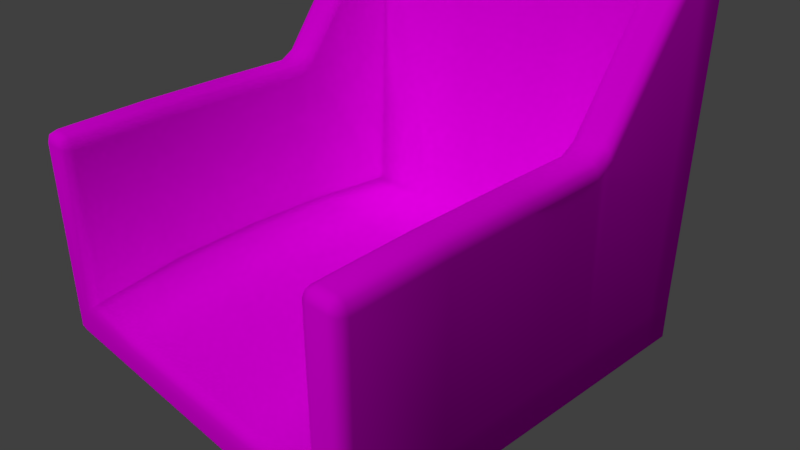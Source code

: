 # Source: officechairV3.blend  (saved by Blender 2.79.0; exported with 4.5.12 LTS)
import bpy
from mathutils import Matrix  # noqa: F401  (used for matrix-valued properties, if any)

bpy.ops.wm.read_factory_settings(use_empty=True)
scene = bpy.context.scene
scene.name = 'Scene'

# ---- collections
col_collection_1 = bpy.data.collections.new('Collection 1'); scene.collection.children.link(col_collection_1)

# ---- images (referenced by path relative to the original .blend; pixels are not part of the script)
import os
ASSET_DIR = os.environ.get("B2B_ASSET_DIR", "")  # directory of the original .blend (textures are referenced by path, not embedded)
HERE = os.path.dirname(os.path.abspath(__file__))  # packed textures are extracted next to this script under _unpacked/

def load_image(name, relpath, width, height, colorspace="sRGB"):
    """Load a texture the original file referenced (path relative to the .blend, or extracted next to this script)."""
    p = next((c for c in (os.path.join(HERE, relpath), os.path.join(ASSET_DIR, relpath)) if relpath and os.path.exists(c)), "")
    if p:
        img = bpy.data.images.load(p, check_existing=True)
        img.name = name
    else:  # same state as the original file: an image datablock whose file is absent (Cycles renders it pink)
        img = bpy.data.images.new(name, width, height)
        img.source = "FILE"
        img.filepath = "//" + (relpath or name)
    img.colorspace_settings.name = colorspace
    return img
img_officechairtexture_jpg = load_image('OfficeChairTexture.jpg', 'OfficeChairTexture.jpg', 1024, 1024, 'sRGB')

# ---- materials (node trees are filled in below, after node groups)
mat_material_001 = bpy.data.materials.new('Material.001')
mat_material_001.alpha_threshold = 0.0
mat_material_001.roughness = 0.5

# ---- material node trees
mat_material_001.use_nodes = True; mat_material_001.node_tree.nodes.clear()
_N = mat_material_001.node_tree.nodes; _L = mat_material_001.node_tree.links
n0 = _N.new('ShaderNodeOutputMaterial'); n0.name = 'Material Output'; n0.location = (300, 300)
n1 = _N.new('ShaderNodeBsdfDiffuse'); n1.name = 'Diffuse BSDF'; n1.location = (10, 300)
n2 = _N.new('ShaderNodeTexImage'); n2.name = 'Image Texture'; n2.location = (-155, 276)
n2.width = 140
n2.image = img_officechairtexture_jpg
_L.new(n1.outputs[0], n0.inputs[0])
_L.new(n2.outputs[0], n1.inputs[0])
n0.is_active_output = True

# ---- world
world_world = bpy.data.worlds.new('World'); scene.world = world_world
world_world.color = (0.05088, 0.05088, 0.05088)
world_world.use_sun_shadow = False
world_world.sun_shadow_jitter_overblur = 0.0
world_world.cycles.sampling_method = 'MANUAL'

# ---- cameras
cam_camera = bpy.data.cameras.new('Camera')
cam_camera.clip_end = 100.0
cam_camera.lens = 35.0
cam_camera.sensor_width = 32.0
cam_camera.sensor_height = 18.0
cam_camera.ortho_scale = 7.314
cam_camera.dof.focus_distance = 0.0

# ---- lights
light_sun_001 = bpy.data.lights.new('Sun.001', 'SUN')
light_sun_001.transmission_factor = 0.0
light_sun_001.angle = 0.1993
light_sun_001.energy = 1.0
light_sun_001.shadow_buffer_clip_start = 0.5
light_sun_001.shadow_soft_size = 0.1
light_sun_001.shadow_cascade_max_distance = 1000.0
light_sun = bpy.data.lights.new('Sun', 'SUN')
light_sun.transmission_factor = 0.0
light_sun.angle = 0.1993
light_sun.energy = 1.0
light_sun.shadow_buffer_clip_start = 0.5
light_sun.shadow_soft_size = 0.1
light_sun.shadow_cascade_max_distance = 1000.0

# ---- meshes
me_cube_001 = bpy.data.meshes.new('Cube.001')
me_cube_001.from_pydata([(0.8062, 1.0, -1.0), (0.8062, 0.8113, -1.0), (0.8062, 1.0, -0.7854), (1.0, 0.8113, -0.7854), (0.8062, 0.8113, -0.6679), (1.0, 0.3226, -0.7854), (0.8062, 0.3226, -0.6511), (0.8559, -1.0, -0.02111), (0.8627, -0.9504, 0.0315), (0.8062, -0.9503, -0.02824), (0.8593, -0.9855, 0.01696), (0.8287, -0.979, 0.006679), (0.8242, -0.9504, 0.01192), (0.8194, -0.9854, -0.02529), (0.8062, -0.9503, -1.0), (0.8062, -1.0, -0.9503), (0.8062, -0.9855, -0.9855), (0.8062, 1.049, 0.8409), (0.8062, 0.9991, 0.8906), (0.8062, 1.034, 0.8761), (1.0, -0.9503, -0.9503), (0.9503, -1.0, -0.9503), (0.9503, -0.9503, -1.0), (0.9855, -0.9855, -0.9503), (0.979, -0.979, -0.979), (0.9503, -0.9855, -0.9855), (0.9855, -0.9503, -0.9855), (1.0, -0.9503, -0.02824), (0.9503, -0.9504, 0.0315), (0.9503, -1.0, -0.02111), (0.9855, -0.9504, 0.01192), (0.979, -0.979, 0.006679), (0.9503, -0.9855, 0.01696), (0.9855, -0.9854, -0.02529), (1.0, 0.9503, -0.9503), (0.9503, 1.0, -1.0), (0.9855, 0.9855, -0.9855), (0.9503, 1.034, 0.8194), (0.9503, 0.9842, 0.8691), (1.0, 0.9842, 0.8093), (0.9503, 1.019, 0.8566), (0.979, 1.013, 0.8459), (0.9855, 0.9842, 0.8495), (0.9855, 1.019, 0.8144), (1.0, 0.8113, -0.9503), (0.9503, 0.8113, -1.0), (0.9855, 0.8113, -0.9855), (0.9503, 0.8452, 0.8691), (1.0, 0.8452, 0.8093), (0.9855, 0.8452, 0.8516), (0.8062, 0.8601, 0.8309), (0.8559, 0.8906, 0.8906), (0.8208, 0.869, 0.8731), (0.8062, -0.9503, -0.7804), (0.8559, -1.0, -0.8351), (0.8208, -0.9855, -0.7985), (0.9503, 1.0, -0.7854), (1.0, 0.9503, -0.7854), (0.9855, 0.9855, -0.7854), (1.0, -0.9503, -0.7854), (0.9503, -1.0, -0.7854), (0.9855, -0.9855, -0.7854), (1.0, 0.3226, -0.9503), (0.9503, 0.3226, -1.0), (0.9855, 0.3226, -0.9855), (0.9503, -0.09854, 0.0882), (0.9855, -0.09852, 0.07001), (1.0, -0.09851, 0.02845), (0.8062, -0.09851, 0.02845), (0.8232, -0.09852, 0.07001), (0.8627, -0.09854, 0.0882), (0.9503, -0.09851, -1.0), (0.9855, -0.09851, -0.9855), (1.0, -0.09851, -0.9503), (0.8062, -0.09851, -0.6638), (1.0, -0.09851, -0.7854), (0.9503, -0.5245, 0.066), (0.8062, -0.5244, 0.006259), (0.9855, -0.5244, -0.9855), (1.0, -0.5244, -0.9503), (0.8062, -0.5244, -0.7015), (1.0, -0.5244, -0.7854), (0.9855, -0.5244, 0.04712), (1.0, -0.5244, 0.006259), (0.8237, -0.5244, 0.04712), (0.8627, -0.5245, 0.066), (0.9503, -0.5244, -1.0), (1.0, 0.3474, 0.09269), (1.0, 0.2729, 0.04434), (0.9503, 0.3474, 0.1524), (0.9503, 0.2729, 0.1041), (0.9855, 0.2729, 0.0865), (0.9855, 0.3474, 0.1349), (0.8627, 0.2729, 0.1041), (0.8624, 0.3486, 0.1518), (0.8062, 0.2729, 0.04434), (0.8062, 0.3478, 0.09329), (0.8228, 0.2729, 0.0865), (0.8227, 0.3479, 0.1349), (0.8062, 0.3103, 0.06881), (1.0, 0.3102, 0.06851), (0.4031, 1.0, -1.0), (0.4031, 0.8113, -1.0), (0.4031, 1.0, -0.7854), (0.4031, 0.8113, -0.6679), (0.4031, 0.3226, -0.6511), (0.4031, -0.9503, -1.0), (0.4031, -0.9855, -0.9855), (0.4031, -1.0, -0.9503), (0.4031, 1.082, 0.9701), (0.4031, 1.118, 0.9555), (0.4031, 1.132, 0.9204), (0.4031, 0.9434, 0.9103), (0.4104, 0.9524, 0.9526), (0.428, 0.974, 0.9701), (0.4031, -0.9503, -0.7804), (0.4104, -0.9855, -0.7985), (0.428, -1.0, -0.8351), (0.4031, -0.09851, -0.6638), (0.4031, -0.5244, -0.7015), (0.8062, -0.2457, -1.0), (0.8062, 0.1067, -1.0), (0.2016, -0.2457, -1.0), (0.2016, 0.1067, -1.0), (0.04546, -0.02577, -1.334), (0.04546, -0.02577, -1.0), (0.06428, -0.07122, -1.334), (0.06428, -0.07122, -1.0), (0.04546, -0.1167, -1.334), (0.04546, -0.1167, -1.0), (0.2016, -0.0695, -1.0), (0.05681, -0.1261, -1.0), (0.07427, -0.0711, -1.0), (0.05681, -0.01614, -1.0), (0.07691, 0.00569, -2.003), (0.07691, 0.00569, -1.334), (0.1088, -0.07122, -2.003), (0.1088, -0.07122, -1.334), (0.07691, -0.1481, -2.003), (0.07691, -0.1481, -1.334), (0.07691, 0.00569, -1.898), (0.1088, -0.07122, -1.898), (0.07691, -0.1481, -1.898), (-0.8062, 1.0, -1.0), (0.0, 1.0, -1.0), (-0.8062, 0.8113, -1.0), (0.0, 0.8113, -1.0), (-0.8062, 1.0, -0.7854), (0.0, 1.0, -0.7854), (-1.0, 0.8113, -0.7854), (-0.8062, 0.8113, -0.6679), (0.0, 0.8113, -0.6679), (-1.0, 0.3226, -0.7854), (-0.8062, 0.3226, -0.6511), (0.0, 0.3226, -0.6511), (-0.8559, -1.0, -0.02111), (-0.8627, -0.9504, 0.0315), (-0.8062, -0.9503, -0.02824), (-0.8593, -0.9855, 0.01696), (-0.8287, -0.979, 0.006679), (-0.8242, -0.9504, 0.01192), (-0.8194, -0.9854, -0.02529), (-0.8062, -0.9503, -1.0), (-0.8062, -1.0, -0.9503), (-0.8062, -0.9855, -0.9855), (-0.8062, 1.049, 0.8409), (-0.8062, 0.9991, 0.8906), (-0.8062, 1.034, 0.8761), (-1.0, -0.9503, -0.9503), (-0.9503, -1.0, -0.9503), (-0.9503, -0.9503, -1.0), (-0.9855, -0.9855, -0.9503), (-0.979, -0.979, -0.979), (-0.9503, -0.9855, -0.9855), (-0.9855, -0.9503, -0.9855), (-1.0, -0.9503, -0.02824), (-0.9503, -0.9504, 0.0315), (-0.9503, -1.0, -0.02111), (-0.9855, -0.9504, 0.01192), (-0.979, -0.979, 0.006679), (-0.9503, -0.9855, 0.01696), (-0.9855, -0.9854, -0.02529), (-1.0, 0.9503, -0.9503), (-0.9503, 1.0, -1.0), (-0.9855, 0.9855, -0.9855), (-0.9503, 1.034, 0.8194), (-0.9503, 0.9842, 0.8691), (-1.0, 0.9842, 0.8093), (-0.9503, 1.019, 0.8566), (-0.979, 1.013, 0.8459), (-0.9855, 0.9842, 0.8495), (-0.9855, 1.019, 0.8144), (0.0, 1.118, 1.0), (0.0, 1.168, 0.9503), (0.0, 1.153, 0.9855), (0.0, -0.9503, -1.0), (0.0, -1.0, -0.9503), (0.0, -0.9855, -0.9855), (-1.0, 0.8113, -0.9503), (-0.9503, 0.8113, -1.0), (-0.9855, 0.8113, -0.9855), (-0.9503, 0.8452, 0.8691), (-1.0, 0.8452, 0.8093), (-0.9855, 0.8452, 0.8516), (-0.8062, 0.8601, 0.8309), (-0.8559, 0.8906, 0.8906), (-0.8208, 0.869, 0.8731), (0.0, 0.9792, 0.9403), (0.0, 1.01, 1.0), (0.0, 0.9882, 0.9825), (-0.8062, -0.9503, -0.7804), (-0.8559, -1.0, -0.8351), (-0.8208, -0.9855, -0.7985), (-0.9503, 1.0, -0.7854), (-1.0, 0.9503, -0.7854), (-0.9855, 0.9855, -0.7854), (-1.0, -0.9503, -0.7854), (-0.9503, -1.0, -0.7854), (-0.9855, -0.9855, -0.7854), (0.0, -1.0, -0.8351), (0.0, -0.9503, -0.7804), (0.0, -0.9855, -0.7985), (-1.0, 0.3226, -0.9503), (-0.9503, 0.3226, -1.0), (-0.9855, 0.3226, -0.9855), (-0.9503, -0.09854, 0.0882), (-0.9855, -0.09852, 0.07001), (-1.0, -0.09851, 0.02845), (-0.8062, -0.09851, 0.02845), (-0.8232, -0.09852, 0.07001), (-0.8627, -0.09854, 0.0882), (-0.9503, -0.09851, -1.0), (-0.9855, -0.09851, -0.9855), (-1.0, -0.09851, -0.9503), (-0.8062, -0.09851, -0.6638), (-1.0, -0.09851, -0.7854), (0.0, -0.09851, -0.6638), (-0.9503, -0.5245, 0.066), (-0.8062, -0.5244, 0.006259), (-0.9855, -0.5244, -0.9855), (-1.0, -0.5244, -0.9503), (-0.8062, -0.5244, -0.7015), (-1.0, -0.5244, -0.7854), (0.0, -0.5244, -0.7015), (-0.9855, -0.5244, 0.04712), (-1.0, -0.5244, 0.006259), (-0.8237, -0.5244, 0.04712), (-0.8627, -0.5245, 0.066), (-0.9503, -0.5244, -1.0), (-1.0, 0.3474, 0.09269), (-1.0, 0.2729, 0.04434), (-0.9503, 0.3474, 0.1524), (-0.9503, 0.2729, 0.1041), (-0.9855, 0.2729, 0.0865), (-0.9855, 0.3474, 0.1349), (-0.8627, 0.2729, 0.1041), (-0.8624, 0.3486, 0.1518), (-0.8062, 0.2729, 0.04434), (-0.8062, 0.3478, 0.09329), (-0.8228, 0.2729, 0.0865), (-0.8227, 0.3479, 0.1349), (-0.8062, 0.3103, 0.06881), (-1.0, 0.3102, 0.06851), (-0.4031, 1.0, -1.0), (-0.4031, 0.8113, -1.0), (-0.4031, 1.0, -0.7854), (-0.4031, 0.8113, -0.6679), (-0.4031, 0.3226, -0.6511), (-0.4031, -0.9503, -1.0), (-0.4031, -0.9855, -0.9855), (-0.4031, -1.0, -0.9503), (-0.4031, 1.082, 0.9701), (-0.4031, 1.118, 0.9555), (-0.4031, 1.132, 0.9204), (-0.4031, 0.9434, 0.9103), (-0.4104, 0.9524, 0.9526), (-0.428, 0.974, 0.9701), (-0.4031, -0.9503, -0.7804), (-0.4104, -0.9855, -0.7985), (-0.428, -1.0, -0.8351), (-0.4031, -0.09851, -0.6638), (-0.4031, -0.5244, -0.7015), (-0.8062, -0.2457, -1.0), (-0.8062, 0.1067, -1.0), (-0.2016, -0.2457, -1.0), (0.0, -0.2457, -1.0), (0.0, 0.1067, -1.0), (-0.2016, 0.1067, -1.0), (0.0, -0.006938, -1.334), (0.0, -0.006938, -1.0), (-0.04546, -0.02577, -1.334), (-0.04546, -0.02577, -1.0), (-0.06428, -0.07122, -1.334), (-0.06428, -0.07122, -1.0), (-0.04546, -0.1167, -1.334), (-0.04546, -0.1167, -1.0), (0.0, -0.1355, -1.334), (0.0, -0.1355, -1.0), (-0.2016, -0.0695, -1.0), (-0.05681, -0.1261, -1.0), (0.0, -0.1435, -1.0), (-0.07427, -0.0711, -1.0), (-0.05681, -0.01614, -1.0), (0.0, 0.001324, -1.0), (0.0, 0.03755, -2.003), (0.0, 0.03755, -1.334), (-0.07691, 0.00569, -2.003), (-0.07691, 0.00569, -1.334), (-0.1088, -0.07122, -2.003), (-0.1088, -0.07122, -1.334), (-0.07691, -0.1481, -2.003), (-0.07691, -0.1481, -1.334), (0.0, -0.18, -2.003), (0.0, -0.18, -1.334), (0.0, 0.03755, -1.898), (-0.07691, 0.00569, -1.898), (-0.1088, -0.07122, -1.898), (-0.07691, -0.1481, -1.898), (0.0, -0.18, -1.898), (0.515, -1.206, -2.261), (0.515, -1.206, -2.156), (0.4381, -1.238, -2.261), (0.4381, -1.238, -2.156), (-1.166, -0.5093, -2.261), (-1.135, -0.5862, -2.261), (-1.166, -0.5093, -2.156), (-1.135, -0.5862, -2.156), (-0.4381, 1.095, -2.261), (-0.515, 1.063, -2.261), (-0.4381, 1.095, -2.156), (-0.515, 1.063, -2.156), (1.135, 0.4438, -2.261), (1.166, 0.3669, -2.261), (1.135, 0.4438, -2.156), (1.166, 0.3669, -2.156), (0.4731, -1.105, -2.131), (0.4731, -1.105, -2.236), (0.3962, -1.136, -2.236), (0.3962, -1.136, -2.131), (-1.065, -0.4674, -2.236), (-1.065, -0.4674, -2.131), (-1.033, -0.5443, -2.131), (-1.033, -0.5443, -2.236), (-0.3962, 0.994, -2.236), (-0.3962, 0.994, -2.131), (-0.4731, 0.9621, -2.131), (-0.4731, 0.9621, -2.236), (1.033, 0.4019, -2.131), (1.033, 0.4019, -2.236), (1.065, 0.3249, -2.236), (1.065, 0.3249, -2.131), (0.4945, -1.194, -2.357), (0.4441, -1.215, -2.357), (0.4167, -1.148, -2.357), (-1.143, -0.5154, -2.357), (-1.123, -0.5657, -2.357), (-1.077, -0.4879, -2.357), (-0.4441, 1.072, -2.357), (-0.4945, 1.051, -2.357), (-0.4167, 1.006, -2.357), (1.123, 0.4232, -2.357), (1.143, 0.3729, -2.357), (1.077, 0.3455, -2.357), (0.467, -1.128, -2.357), (-1.056, -0.5383, -2.357), (-0.467, 0.9851, -2.357), (1.056, 0.3958, -2.357), (-0.5759, 1.052, -2.438), (-0.5245, 0.9274, -2.438), (-1.201, -0.4579, -2.438), (-1.077, -0.4065, -2.438), (-1.201, -0.4579, -2.523), (-1.077, -0.4065, -2.523), (-1.178, -0.5133, -2.583), (-1.054, -0.4619, -2.583), (-1.146, -0.5917, -2.583), (-1.022, -0.5403, -2.583), (-1.123, -0.6471, -2.523), (-0.9986, -0.5957, -2.523), (-1.123, -0.6471, -2.438), (-0.9986, -0.5957, -2.438), (-1.146, -0.5917, -2.378), (-1.022, -0.5403, -2.378), (-1.178, -0.5133, -2.378), (-1.054, -0.4619, -2.378), (-0.5245, 0.9274, -2.523), (-0.5759, 1.052, -2.523), (-0.469, 0.9503, -2.583), (-0.5205, 1.075, -2.583), (-0.3907, 0.9828, -2.583), (-0.4421, 1.107, -2.583), (-0.3352, 1.006, -2.523), (-0.3867, 1.13, -2.523), (-0.3352, 1.006, -2.438), (-0.3867, 1.13, -2.438), (-0.3907, 0.9828, -2.378), (-0.4421, 1.107, -2.378), (-0.469, 0.9503, -2.378), (-0.5205, 1.075, -2.378), (0.3352, -1.148, -2.438), (0.3867, -1.272, -2.438), (0.3867, -1.272, -2.523), (0.3352, -1.148, -2.523), (0.4421, -1.249, -2.583), (0.3907, -1.125, -2.583), (0.5205, -1.217, -2.583), (0.469, -1.093, -2.583), (0.5759, -1.194, -2.523), (0.5245, -1.07, -2.523), (0.5759, -1.194, -2.438), (0.5245, -1.07, -2.438), (0.5205, -1.217, -2.378), (0.469, -1.093, -2.378), (0.4421, -1.249, -2.378), (0.3907, -1.125, -2.378), (1.123, 0.5047, -2.523), (0.9986, 0.4532, -2.523), (1.022, 0.3978, -2.583), (1.146, 0.4493, -2.583), (1.054, 0.3194, -2.583), (1.178, 0.3709, -2.583), (1.077, 0.264, -2.523), (1.201, 0.3155, -2.523), (1.077, 0.264, -2.438), (1.201, 0.3155, -2.438), (1.054, 0.3194, -2.378), (1.178, 0.3709, -2.378), (1.022, 0.3978, -2.378), (1.146, 0.4493, -2.378), (0.9986, 0.4532, -2.438), (1.123, 0.5047, -2.438)], [], [(2, 17, 37, 56), (109, 192, 208, 114), (0, 2, 56, 35), (21, 60, 54, 15), (108, 117, 219, 196), (119, 243, 220, 115), (79, 81, 59, 20), (76, 85, 8, 28), (103, 111, 17, 2), (57, 39, 48, 3), (101, 0, 1, 102), (44, 3, 5, 62), (0, 35, 45, 1), (38, 18, 51, 47), (102, 1, 121, 123, 286, 146), (81, 83, 27, 59), (34, 57, 3, 44), (101, 103, 2, 0), (104, 151, 154, 105), (90, 93, 70, 65), (1, 45, 63, 71, 86, 22, 14, 120, 121), (90, 65, 66, 91), (112, 207, 151, 104), (7, 10, 11, 13), (8, 12, 11, 10), (9, 13, 11, 12), (20, 23, 24, 26), (21, 25, 24, 23), (22, 26, 24, 25), (27, 30, 31, 33), (28, 32, 31, 30), (29, 33, 31, 32), (37, 40, 41, 43), (38, 42, 41, 40), (39, 43, 41, 42), (106, 14, 16, 107), (107, 16, 15, 108), (18, 38, 40, 19), (19, 40, 37, 17), (57, 34, 36, 58), (58, 36, 35, 56), (45, 35, 36, 46), (46, 36, 34, 44), (76, 28, 30, 82), (82, 30, 27, 83), (60, 21, 23, 61), (61, 23, 20, 59), (14, 22, 25, 16), (16, 25, 21, 15), (28, 8, 10, 32), (32, 10, 7, 29), (109, 18, 19, 110), (110, 19, 17, 111), (77, 9, 12, 84), (84, 12, 8, 85), (63, 45, 46, 64), (64, 46, 44, 62), (38, 47, 49, 42), (42, 49, 48, 39), (112, 50, 52, 113), (113, 52, 51, 114), (9, 53, 55, 13), (13, 55, 54, 7), (39, 57, 58, 43), (43, 58, 56, 37), (29, 60, 61, 33), (33, 61, 59, 27), (115, 220, 221, 116), (116, 221, 219, 117), (47, 51, 94, 89), (95, 68, 69, 97), (71, 63, 64, 72), (72, 64, 62, 73), (60, 29, 7, 54), (78, 72, 73, 79), (86, 71, 72, 78), (52, 98, 94, 51), (50, 96, 98, 52), (75, 5, 88, 67), (47, 89, 92, 49), (49, 92, 87, 48), (97, 69, 70, 93), (62, 5, 75, 73), (105, 154, 236, 118), (77, 68, 74, 80), (9, 77, 80, 53), (22, 86, 78, 26), (26, 78, 79, 20), (69, 84, 85, 70), (68, 77, 84, 69), (66, 82, 83, 67), (65, 76, 82, 66), (75, 67, 83, 81), (65, 70, 85, 76), (73, 75, 81, 79), (118, 236, 243, 119), (92, 89, 90, 91), (87, 92, 91, 88, 100), (98, 96, 99, 95, 97), (94, 98, 97, 93), (89, 94, 93, 90), (91, 66, 67, 88), (99, 6, 95), (100, 88, 5), (74, 68, 95, 6), (4, 6, 99, 96), (50, 4, 96), (5, 3, 87, 100), (48, 87, 3), (74, 118, 119, 80), (6, 105, 118, 74), (55, 116, 117, 54), (53, 115, 116, 55), (209, 113, 114, 208), (207, 112, 113, 209), (194, 110, 111, 193), (192, 109, 110, 194), (197, 107, 108, 196), (195, 106, 107, 197), (50, 112, 104, 4), (4, 104, 105, 6), (144, 148, 103, 101), (144, 101, 102, 146), (148, 193, 111, 103), (80, 119, 115, 53), (15, 54, 117, 108), (18, 109, 114, 51), (121, 120, 122, 130, 123), (288, 289, 125, 124), (124, 125, 127, 126), (126, 127, 129, 128), (128, 129, 297, 296), (285, 122, 120, 14, 106, 195), (131, 300, 297, 129), (132, 131, 129, 127), (132, 133, 123, 130), (303, 133, 125, 289), (286, 123, 133, 303), (127, 125, 133, 132), (130, 122, 131, 132), (122, 285, 300, 131), (314, 305, 135, 140), (140, 135, 137, 141), (141, 137, 139, 142), (142, 139, 313, 318), (128, 296, 313, 139), (126, 128, 139, 137), (124, 126, 137, 135), (288, 124, 135, 305), (336, 335, 320, 319), (136, 141, 142, 138), (348, 347, 333, 331), (304, 314, 140, 134), (147, 213, 185, 165), (271, 276, 208, 192), (143, 183, 213, 147), (169, 163, 211, 217), (270, 196, 219, 279), (281, 277, 220, 243), (240, 168, 216, 242), (237, 176, 156, 247), (265, 147, 165, 273), (214, 149, 202, 187), (263, 264, 145, 143), (198, 222, 152, 149), (143, 145, 199, 183), (186, 201, 205, 166), (264, 146, 286, 287, 283, 145), (242, 216, 175, 245), (182, 198, 149, 214), (263, 143, 147, 265), (266, 267, 154, 151), (252, 225, 230, 255), (145, 283, 282, 162, 170, 248, 231, 223, 199), (252, 253, 226, 225), (274, 266, 151, 207), (155, 161, 159, 158), (156, 158, 159, 160), (157, 160, 159, 161), (168, 174, 172, 171), (169, 171, 172, 173), (170, 173, 172, 174), (175, 181, 179, 178), (176, 178, 179, 180), (177, 180, 179, 181), (185, 191, 189, 188), (186, 188, 189, 190), (187, 190, 189, 191), (268, 269, 164, 162), (269, 270, 163, 164), (166, 167, 188, 186), (167, 165, 185, 188), (214, 215, 184, 182), (215, 213, 183, 184), (199, 200, 184, 183), (200, 198, 182, 184), (237, 244, 178, 176), (244, 245, 175, 178), (217, 218, 171, 169), (218, 216, 168, 171), (162, 164, 173, 170), (164, 163, 169, 173), (176, 180, 158, 156), (180, 177, 155, 158), (271, 272, 167, 166), (272, 273, 165, 167), (238, 246, 160, 157), (246, 247, 156, 160), (223, 224, 200, 199), (224, 222, 198, 200), (186, 190, 203, 201), (190, 187, 202, 203), (274, 275, 206, 204), (275, 276, 205, 206), (157, 161, 212, 210), (161, 155, 211, 212), (187, 191, 215, 214), (191, 185, 213, 215), (177, 181, 218, 217), (181, 175, 216, 218), (277, 278, 221, 220), (278, 279, 219, 221), (201, 251, 256, 205), (257, 259, 229, 228), (231, 232, 224, 223), (232, 233, 222, 224), (217, 211, 155, 177), (239, 240, 233, 232), (248, 239, 232, 231), (206, 205, 256, 260), (204, 206, 260, 258), (235, 227, 250, 152), (201, 203, 254, 251), (203, 202, 249, 254), (259, 255, 230, 229), (222, 233, 235, 152), (267, 280, 236, 154), (238, 241, 234, 228), (157, 210, 241, 238), (170, 174, 239, 248), (174, 168, 240, 239), (229, 230, 247, 246), (228, 229, 246, 238), (226, 227, 245, 244), (225, 226, 244, 237), (235, 242, 245, 227), (225, 237, 247, 230), (233, 240, 242, 235), (280, 281, 243, 236), (254, 253, 252, 251), (249, 262, 250, 253, 254), (260, 259, 257, 261, 258), (256, 255, 259, 260), (251, 252, 255, 256), (253, 250, 227, 226), (261, 257, 153), (262, 152, 250), (234, 153, 257, 228), (150, 258, 261, 153), (204, 258, 150), (152, 262, 249, 149), (202, 149, 249), (234, 241, 281, 280), (153, 234, 280, 267), (212, 211, 279, 278), (210, 212, 278, 277), (209, 208, 276, 275), (207, 209, 275, 274), (194, 193, 273, 272), (192, 194, 272, 271), (197, 196, 270, 269), (195, 197, 269, 268), (204, 150, 266, 274), (150, 153, 267, 266), (144, 263, 265, 148), (144, 146, 264, 263), (148, 265, 273, 193), (241, 210, 277, 281), (163, 270, 279, 211), (166, 205, 276, 271), (283, 287, 298, 284, 282), (288, 290, 291, 289), (290, 292, 293, 291), (292, 294, 295, 293), (294, 296, 297, 295), (285, 195, 268, 162, 282, 284), (299, 295, 297, 300), (301, 293, 295, 299), (301, 298, 287, 302), (303, 289, 291, 302), (286, 303, 302, 287), (293, 301, 302, 291), (298, 301, 299, 284), (284, 299, 300, 285), (314, 315, 307, 305), (315, 316, 309, 307), (316, 317, 311, 309), (317, 318, 313, 311), (294, 311, 313, 296), (292, 309, 311, 294), (290, 307, 309, 292), (288, 305, 307, 290), (310, 312, 318, 317), (340, 339, 323, 325), (306, 308, 316, 315), (344, 343, 327, 329), (319, 320, 322, 321), (338, 337, 321, 322), (348, 331, 360, 366), (335, 338, 322, 320), (323, 324, 326, 325), (342, 341, 326, 324), (332, 349, 362, 361), (341, 340, 325, 326), (327, 328, 330, 329), (346, 345, 330, 328), (343, 346, 365, 359), (345, 344, 329, 330), (331, 333, 334, 332), (350, 349, 332, 334), (337, 336, 363, 353), (347, 350, 334, 333), (312, 310, 308, 306, 304, 134, 136, 138), (140, 141, 350, 347), (136, 134, 348, 349), (141, 136, 349, 350), (315, 314, 344, 345), (304, 306, 346, 343), (306, 315, 345, 346), (317, 316, 340, 341), (308, 310, 342, 339), (310, 317, 341, 342), (142, 318, 338, 335), (312, 138, 336, 337), (318, 312, 337, 338), (314, 304, 343, 344), (316, 308, 339, 340), (134, 140, 347, 348), (138, 142, 335, 336), (354, 383, 381, 355), (357, 396, 398, 358), (319, 321, 352, 351), (324, 323, 354, 355), (342, 324, 355, 364), (328, 327, 357, 358), (331, 332, 361, 360), (339, 342, 364, 356), (336, 319, 351, 363), (323, 339, 356, 354), (349, 348, 366, 362), (327, 343, 359, 357), (321, 337, 353, 352), (346, 328, 358, 365), (405, 406, 408, 407), (386, 367, 398, 396, 394, 392, 390, 388), (369, 370, 372, 371), (400, 401, 403, 405, 407, 409, 411, 413), (393, 394, 396, 395), (371, 372, 374, 373), (409, 410, 412, 411), (391, 392, 394, 393), (373, 374, 376, 375), (402, 399, 414, 412, 410, 408, 406, 404), (389, 390, 392, 391), (375, 376, 378, 377), (368, 385, 387, 389, 391, 393, 395, 397), (387, 388, 390, 389), (377, 378, 380, 379), (397, 398, 367, 368), (385, 386, 388, 387), (379, 380, 382, 381), (372, 370, 384, 382, 380, 378, 376, 374), (368, 367, 386, 385), (354, 356, 384, 383), (407, 408, 410, 409), (359, 395, 396, 357), (383, 384, 370, 369), (369, 371, 373, 375, 377, 379, 381, 383), (403, 404, 406, 405), (413, 414, 399, 400), (401, 402, 404, 403), (400, 399, 402, 401), (421, 422, 424, 423), (416, 417, 419, 421, 423, 425, 427, 429), (418, 415, 430, 428, 426, 424, 422, 420), (423, 424, 426, 425), (419, 420, 422, 421), (429, 430, 415, 416), (417, 418, 420, 419), (416, 415, 418, 417), (427, 428, 430, 429), (361, 426, 428, 360), (366, 360, 428, 427), (362, 425, 426, 361), (366, 427, 425, 362), (352, 413, 411, 351), (352, 353, 414, 413), (363, 412, 414, 353), (351, 411, 412, 363), (355, 381, 382, 364), (364, 382, 384, 356), (365, 358, 398, 397), (365, 397, 395, 359)])
me_cube_001.polygons.foreach_set('use_smooth', [True] * 403)
_uv = me_cube_001.uv_layers.new(name='UVMap')
_uv.uv.foreach_set('vector', [0.4076, 0.4573, 0.6118, 0.453, 0.6104, 0.4711, 0.4068, 0.4761, 0.619, 0.4024, 0.6178, 0.3576, 0.6298, 0.3576, 0.631, 0.4065, 0.3815, 0.4561, 0.4076, 0.4573, 0.4068, 0.4761, 0.3815, 0.4724, 0.1293, 0.4808, 0.108, 0.4843, 0.1129, 0.4706, 0.1275, 0.4627, 0.1253, 0.4104, 0.1102, 0.4141, 0.1094, 0.3576, 0.1246, 0.3576, 0.9331, 0.4105, 0.9358, 0.3576, 0.9941, 0.3576, 0.9928, 0.4153, 0.1911, 0.4892, 0.1912, 0.5104, 0.1366, 0.5099, 0.1381, 0.4889, 0.8627, 0.573, 0.8682, 0.5621, 0.9208, 0.5875, 0.9158, 0.5984, 0.4077, 0.4073, 0.6103, 0.4026, 0.6118, 0.453, 0.4076, 0.4573, 0.3796, 0.5034, 0.396, 0.7082, 0.3782, 0.7093, 0.3617, 0.5049, 0.3813, 0.4073, 0.3815, 0.4561, 0.3586, 0.4569, 0.3581, 0.4074, 0.3601, 0.4843, 0.3617, 0.5049, 0.2996, 0.5078, 0.2988, 0.4869, 0.3815, 0.4561, 0.3815, 0.4724, 0.3594, 0.4749, 0.3586, 0.4569, 0.6199, 0.4717, 0.6213, 0.4531, 0.6346, 0.4615, 0.637, 0.4755, 0.3581, 0.4074, 0.3586, 0.4569, 0.2707, 0.46, 0.2696, 0.3832, 0.2696, 0.3576, 0.3579, 0.3576, 0.1912, 0.5104, 0.1922, 0.6126, 0.137, 0.6072, 0.1366, 0.5099, 0.3772, 0.4825, 0.3796, 0.5034, 0.3617, 0.5049, 0.3601, 0.4843, 0.3813, 0.4073, 0.4077, 0.4073, 0.4076, 0.4573, 0.3815, 0.4561, 0.7968, 0.3902, 0.7976, 0.3576, 0.8408, 0.3576, 0.838, 0.3962, 0.7642, 0.5202, 0.7697, 0.5083, 0.816, 0.5347, 0.8103, 0.5452, 0.3586, 0.4569, 0.3594, 0.4749, 0.2985, 0.4773, 0.2452, 0.4788, 0.191, 0.4795, 0.1385, 0.4797, 0.1373, 0.462, 0.2261, 0.4608, 0.2707, 0.46, 0.7642, 0.5202, 0.8103, 0.5452, 0.8078, 0.5501, 0.7625, 0.5255, 0.6396, 0.4045, 0.6378, 0.3576, 0.7976, 0.3576, 0.7968, 0.3902, 0.005609, 0.4856, 0.0001865, 0.4866, 0.0008189, 0.4821, 0.005179, 0.4803, 0.9208, 0.5875, 0.9236, 0.5823, 0.9272, 0.5842, 0.926, 0.5889, 0.9267, 0.5772, 0.9306, 0.5807, 0.9272, 0.5842, 0.9236, 0.5823, 0.1381, 0.4889, 0.1332, 0.4881, 0.1344, 0.4841, 0.1384, 0.4843, 0.1293, 0.4808, 0.1339, 0.4801, 0.1344, 0.4841, 0.1305, 0.4857, 0.1385, 0.4797, 0.1384, 0.4843, 0.1344, 0.4841, 0.1339, 0.4801, 0.137, 0.6072, 0.1367, 0.6128, 0.1327, 0.6122, 0.1321, 0.6078, 0.9158, 0.5984, 0.9206, 0.6008, 0.9181, 0.6047, 0.9139, 0.6037, 0.007237, 0.4979, 0.008232, 0.5029, 0.003679, 0.5028, 0.001908, 0.4989, 0.6104, 0.4711, 0.6153, 0.4709, 0.6147, 0.4749, 0.6104, 0.476, 0.6199, 0.4717, 0.6184, 0.4767, 0.6147, 0.4749, 0.6153, 0.4709, 0.396, 0.7082, 0.401, 0.7088, 0.4005, 0.7132, 0.3966, 0.7138, 0.1352, 0.4102, 0.1373, 0.462, 0.1324, 0.4623, 0.1302, 0.4103, 0.1302, 0.4103, 0.1324, 0.4623, 0.1275, 0.4627, 0.1253, 0.4104, 0.6213, 0.4531, 0.6199, 0.4717, 0.6153, 0.4709, 0.6165, 0.4526, 0.6165, 0.4526, 0.6153, 0.4709, 0.6104, 0.4711, 0.6118, 0.453, 0.3796, 0.5034, 0.3772, 0.4825, 0.3814, 0.4772, 0.3846, 0.503, 0.4065, 0.4809, 0.3814, 0.4772, 0.3815, 0.4724, 0.4068, 0.4761, 0.3594, 0.4749, 0.3815, 0.4724, 0.3814, 0.4772, 0.3598, 0.4796, 0.3598, 0.4796, 0.3814, 0.4772, 0.3772, 0.4825, 0.3601, 0.4843, 0.8627, 0.573, 0.9158, 0.5984, 0.9139, 0.6037, 0.8603, 0.5781, 0.1921, 0.6183, 0.1367, 0.6128, 0.137, 0.6072, 0.1922, 0.6126, 0.108, 0.4843, 0.1293, 0.4808, 0.1305, 0.4857, 0.1088, 0.4893, 0.1317, 0.5097, 0.1332, 0.4881, 0.1381, 0.4889, 0.1366, 0.5099, 0.1373, 0.462, 0.1385, 0.4797, 0.1339, 0.4801, 0.1324, 0.4623, 0.1324, 0.4623, 0.1339, 0.4801, 0.1293, 0.4808, 0.1275, 0.4627, 0.9158, 0.5984, 0.9208, 0.5875, 0.926, 0.5889, 0.9206, 0.6008, 0.001908, 0.4989, 0.0001865, 0.4866, 0.005609, 0.4856, 0.007237, 0.4979, 0.619, 0.4024, 0.6213, 0.4531, 0.6165, 0.4526, 0.6146, 0.4022, 0.6146, 0.4022, 0.6165, 0.4526, 0.6118, 0.453, 0.6103, 0.4026, 0.8742, 0.5515, 0.9267, 0.5772, 0.9236, 0.5823, 0.871, 0.5568, 0.871, 0.5568, 0.9236, 0.5823, 0.9208, 0.5875, 0.8682, 0.5621, 0.2985, 0.4773, 0.3594, 0.4749, 0.3598, 0.4796, 0.2986, 0.4821, 0.2986, 0.4821, 0.3598, 0.4796, 0.3601, 0.4843, 0.2988, 0.4869, 0.6199, 0.4717, 0.637, 0.4755, 0.6365, 0.4806, 0.6184, 0.4767, 0.3966, 0.7138, 0.3783, 0.7151, 0.3782, 0.7093, 0.396, 0.7082, 0.6396, 0.4045, 0.645, 0.4567, 0.6391, 0.4579, 0.6345, 0.4049, 0.6345, 0.4049, 0.6391, 0.4579, 0.6346, 0.4615, 0.631, 0.4065, 0.9267, 0.5772, 0.9909, 0.4801, 0.9971, 0.4816, 0.9306, 0.5807, 0.005179, 0.4803, 0.1074, 0.4662, 0.1129, 0.4706, 0.005609, 0.4856, 0.396, 0.7082, 0.3796, 0.5034, 0.3846, 0.503, 0.401, 0.7088, 0.6104, 0.476, 0.4065, 0.4809, 0.4068, 0.4761, 0.6104, 0.4711, 0.007237, 0.4979, 0.108, 0.4843, 0.1088, 0.4893, 0.008232, 0.5029, 0.1321, 0.6078, 0.1317, 0.5097, 0.1366, 0.5099, 0.137, 0.6072, 0.9928, 0.4153, 0.9941, 0.3576, 0.9998, 0.3576, 0.9985, 0.4165, 0.105, 0.412, 0.1042, 0.3576, 0.1094, 0.3576, 0.1102, 0.4141, 0.637, 0.4755, 0.6346, 0.4615, 0.7576, 0.5031, 0.7525, 0.5152, 0.777, 0.498, 0.8221, 0.5243, 0.8189, 0.5295, 0.773, 0.503, 0.2452, 0.4788, 0.2985, 0.4773, 0.2986, 0.4821, 0.2453, 0.4836, 0.2453, 0.4836, 0.2986, 0.4821, 0.2988, 0.4869, 0.2454, 0.4885, 0.108, 0.4843, 0.007237, 0.4979, 0.005609, 0.4856, 0.1129, 0.4706, 0.191, 0.4844, 0.2453, 0.4836, 0.2454, 0.4885, 0.1911, 0.4892, 0.191, 0.4795, 0.2452, 0.4788, 0.2453, 0.4836, 0.191, 0.4844, 0.6391, 0.4579, 0.7613, 0.4983, 0.7576, 0.5031, 0.6346, 0.4615, 0.645, 0.4567, 0.7664, 0.4956, 0.7613, 0.4983, 0.6391, 0.4579, 0.2458, 0.5095, 0.2996, 0.5078, 0.2972, 0.6163, 0.2481, 0.615, 0.637, 0.4755, 0.7525, 0.5152, 0.7521, 0.5204, 0.6365, 0.4806, 0.3783, 0.7151, 0.3072, 0.6281, 0.3072, 0.6222, 0.3782, 0.7093, 0.773, 0.503, 0.8189, 0.5295, 0.816, 0.5347, 0.7697, 0.5083, 0.2988, 0.4869, 0.2996, 0.5078, 0.2458, 0.5095, 0.2454, 0.4885, 0.838, 0.3962, 0.8408, 0.3576, 0.8844, 0.3576, 0.8811, 0.4033, 0.8742, 0.5515, 0.8221, 0.5243, 0.8703, 0.4489, 0.9238, 0.4648, 0.9267, 0.5772, 0.8742, 0.5515, 0.9238, 0.4648, 0.9909, 0.4801, 0.1385, 0.4797, 0.191, 0.4795, 0.191, 0.4844, 0.1384, 0.4843, 0.1384, 0.4843, 0.191, 0.4844, 0.1911, 0.4892, 0.1381, 0.4889, 0.8189, 0.5295, 0.871, 0.5568, 0.8682, 0.5621, 0.816, 0.5347, 0.8221, 0.5243, 0.8742, 0.5515, 0.871, 0.5568, 0.8189, 0.5295, 0.2482, 0.6208, 0.1921, 0.6183, 0.1922, 0.6126, 0.2481, 0.615, 0.8103, 0.5452, 0.8627, 0.573, 0.8603, 0.5781, 0.8078, 0.5501, 0.2458, 0.5095, 0.2481, 0.615, 0.1922, 0.6126, 0.1912, 0.5104, 0.8103, 0.5452, 0.816, 0.5347, 0.8682, 0.5621, 0.8627, 0.573, 0.2454, 0.4885, 0.2458, 0.5095, 0.1912, 0.5104, 0.1911, 0.4892, 0.8811, 0.4033, 0.8844, 0.3576, 0.9358, 0.3576, 0.9331, 0.4105, 0.7521, 0.5204, 0.7525, 0.5152, 0.7642, 0.5202, 0.7625, 0.5255, 0.3072, 0.6222, 0.3072, 0.6281, 0.2972, 0.6221, 0.2972, 0.6163, 0.3022, 0.6193, 0.7613, 0.4983, 0.7664, 0.4956, 0.7715, 0.497, 0.777, 0.498, 0.773, 0.503, 0.7576, 0.5031, 0.7613, 0.4983, 0.773, 0.503, 0.7697, 0.5083, 0.7525, 0.5152, 0.7576, 0.5031, 0.7697, 0.5083, 0.7642, 0.5202, 0.2972, 0.6221, 0.2482, 0.6208, 0.2481, 0.615, 0.2972, 0.6163, 0.7715, 0.497, 0.8288, 0.433, 0.777, 0.498, 0.3022, 0.6193, 0.2972, 0.6163, 0.2996, 0.5078, 0.8703, 0.4489, 0.8221, 0.5243, 0.777, 0.498, 0.8288, 0.433, 0.7946, 0.4189, 0.8288, 0.433, 0.7715, 0.497, 0.7664, 0.4956, 0.645, 0.4567, 0.7946, 0.4189, 0.7664, 0.4956, 0.2996, 0.5078, 0.3617, 0.5049, 0.3072, 0.6222, 0.3022, 0.6193, 0.3782, 0.7093, 0.3072, 0.6222, 0.3617, 0.5049, 0.8703, 0.4489, 0.8811, 0.4033, 0.9331, 0.4105, 0.9238, 0.4648, 0.8288, 0.433, 0.838, 0.3962, 0.8811, 0.4033, 0.8703, 0.4489, 0.1074, 0.4662, 0.105, 0.412, 0.1102, 0.4141, 0.1129, 0.4706, 0.9909, 0.4801, 0.9928, 0.4153, 0.9985, 0.4165, 0.9971, 0.4816, 0.6329, 0.3576, 0.6345, 0.4049, 0.631, 0.4065, 0.6298, 0.3576, 0.6378, 0.3576, 0.6396, 0.4045, 0.6345, 0.4049, 0.6329, 0.3576, 0.6136, 0.3576, 0.6146, 0.4022, 0.6103, 0.4026, 0.6093, 0.3576, 0.6178, 0.3576, 0.619, 0.4024, 0.6146, 0.4022, 0.6136, 0.3576, 0.1295, 0.3576, 0.1302, 0.4103, 0.1253, 0.4104, 0.1246, 0.3576, 0.1345, 0.3576, 0.1352, 0.4102, 0.1302, 0.4103, 0.1295, 0.3576, 0.645, 0.4567, 0.6396, 0.4045, 0.7968, 0.3902, 0.7946, 0.4189, 0.7946, 0.4189, 0.7968, 0.3902, 0.838, 0.3962, 0.8288, 0.433, 0.3812, 0.3576, 0.4075, 0.3576, 0.4077, 0.4073, 0.3813, 0.4073, 0.3812, 0.3576, 0.3813, 0.4073, 0.3581, 0.4074, 0.3579, 0.3576, 0.4075, 0.3576, 0.6093, 0.3576, 0.6103, 0.4026, 0.4077, 0.4073, 0.9238, 0.4648, 0.9331, 0.4105, 0.9928, 0.4153, 0.9909, 0.4801, 0.1275, 0.4627, 0.1129, 0.4706, 0.1102, 0.4141, 0.1253, 0.4104, 0.6213, 0.4531, 0.619, 0.4024, 0.631, 0.4065, 0.6346, 0.4615, 0.2707, 0.46, 0.2261, 0.4608, 0.2252, 0.3834, 0.2474, 0.3829, 0.2696, 0.3832, 0.4753, 0.7819, 0.4753, 0.8229, 0.4693, 0.8229, 0.4693, 0.7819, 0.4817, 0.7819, 0.4817, 0.8229, 0.4757, 0.8229, 0.4757, 0.7819, 0.4689, 0.7819, 0.4689, 0.8229, 0.4628, 0.8229, 0.4628, 0.7819, 0.5138, 0.7819, 0.5138, 0.8229, 0.5077, 0.8229, 0.5077, 0.7819, 0.2251, 0.3576, 0.2252, 0.3834, 0.2261, 0.4608, 0.1373, 0.462, 0.1352, 0.4102, 0.1345, 0.3576, 0.2402, 0.3648, 0.238, 0.3576, 0.239, 0.3576, 0.2414, 0.3634, 0.2472, 0.367, 0.2402, 0.3648, 0.2414, 0.3634, 0.2472, 0.3657, 0.2472, 0.367, 0.2541, 0.3648, 0.2696, 0.3832, 0.2474, 0.3829, 0.2563, 0.3576, 0.2541, 0.3648, 0.2529, 0.3634, 0.2553, 0.3576, 0.2696, 0.3576, 0.2696, 0.3832, 0.2541, 0.3648, 0.2563, 0.3576, 0.2472, 0.3657, 0.2529, 0.3634, 0.2541, 0.3648, 0.2472, 0.367, 0.2474, 0.3829, 0.2252, 0.3834, 0.2402, 0.3648, 0.2472, 0.367, 0.2252, 0.3834, 0.2251, 0.3576, 0.238, 0.3576, 0.2402, 0.3648, 0.2211, 0.8115, 0.3348, 0.8115, 0.3348, 0.8283, 0.2211, 0.8283, 0.2048, 0.8613, 0.2048, 0.975, 0.1881, 0.975, 0.1881, 0.8613, 0.1881, 0.8613, 0.1881, 0.975, 0.1713, 0.975, 0.1713, 0.8613, 0.1383, 0.845, 0.02455, 0.8451, 0.02455, 0.8283, 0.1383, 0.8283, 0.01627, 0.8416, 0.01627, 0.8317, 0.02455, 0.8283, 0.02455, 0.8451, 0.1846, 0.9833, 0.1747, 0.9833, 0.1713, 0.975, 0.1881, 0.975, 0.2014, 0.9833, 0.1915, 0.9833, 0.1881, 0.975, 0.2048, 0.975, 0.3431, 0.8149, 0.3431, 0.8248, 0.3348, 0.8283, 0.3348, 0.8115, 0.2234, 0.7154, 0.2263, 0.728, 0.2125, 0.728, 0.2097, 0.7154, 0.1881, 0.8401, 0.1881, 0.8613, 0.1713, 0.8613, 0.1713, 0.8401, 0.6472, 0.7816, 0.6444, 0.769, 0.6581, 0.769, 0.661, 0.7816, 0.1999, 0.8115, 0.2211, 0.8115, 0.2211, 0.8283, 0.1999, 0.8283, 0.4076, 0.258, 0.4068, 0.2392, 0.6104, 0.2441, 0.6118, 0.2623, 0.619, 0.3128, 0.631, 0.3088, 0.6298, 0.3576, 0.6178, 0.3576, 0.3815, 0.2591, 0.3815, 0.2428, 0.4068, 0.2392, 0.4076, 0.258, 0.1293, 0.2344, 0.1275, 0.2526, 0.1129, 0.2447, 0.108, 0.231, 0.1253, 0.3048, 0.1246, 0.3576, 0.1094, 0.3576, 0.1102, 0.3011, 0.9331, 0.3048, 0.9928, 0.2999, 0.9941, 0.3576, 0.9358, 0.3576, 0.1911, 0.226, 0.1381, 0.2263, 0.1366, 0.2054, 0.1912, 0.2049, 0.8627, 0.1422, 0.9158, 0.1169, 0.9208, 0.1278, 0.8682, 0.1531, 0.4077, 0.308, 0.4076, 0.258, 0.6118, 0.2623, 0.6103, 0.3126, 0.3796, 0.2118, 0.3617, 0.2104, 0.3782, 0.006, 0.396, 0.007071, 0.3813, 0.308, 0.3581, 0.3079, 0.3586, 0.2584, 0.3815, 0.2591, 0.3601, 0.231, 0.2988, 0.2283, 0.2996, 0.2074, 0.3617, 0.2104, 0.3815, 0.2591, 0.3586, 0.2584, 0.3594, 0.2403, 0.3815, 0.2428, 0.6199, 0.2436, 0.637, 0.2398, 0.6346, 0.2537, 0.6213, 0.2622, 0.3581, 0.3079, 0.3579, 0.3576, 0.2696, 0.3576, 0.2696, 0.3321, 0.2707, 0.2552, 0.3586, 0.2584, 0.1912, 0.2049, 0.1366, 0.2054, 0.137, 0.108, 0.1922, 0.1027, 0.3772, 0.2328, 0.3601, 0.231, 0.3617, 0.2104, 0.3796, 0.2118, 0.3813, 0.308, 0.3815, 0.2591, 0.4076, 0.258, 0.4077, 0.308, 0.7968, 0.3251, 0.838, 0.3191, 0.8408, 0.3576, 0.7976, 0.3576, 0.7642, 0.195, 0.8103, 0.1701, 0.816, 0.1806, 0.7697, 0.2069, 0.3586, 0.2584, 0.2707, 0.2552, 0.2261, 0.2545, 0.1373, 0.2532, 0.1385, 0.2356, 0.191, 0.2357, 0.2452, 0.2365, 0.2985, 0.2379, 0.3594, 0.2403, 0.7642, 0.195, 0.7625, 0.1898, 0.8078, 0.1652, 0.8103, 0.1701, 0.6396, 0.3108, 0.7968, 0.3251, 0.7976, 0.3576, 0.6378, 0.3576, 0.005609, 0.2296, 0.005179, 0.2349, 0.0008187, 0.2332, 0.0001862, 0.2286, 0.9208, 0.1278, 0.926, 0.1264, 0.9272, 0.131, 0.9235, 0.133, 0.9267, 0.1381, 0.9235, 0.133, 0.9272, 0.131, 0.9306, 0.1346, 0.1381, 0.2263, 0.1384, 0.231, 0.1344, 0.2312, 0.1332, 0.2271, 0.1293, 0.2344, 0.1305, 0.2296, 0.1344, 0.2312, 0.1339, 0.2352, 0.1385, 0.2356, 0.1339, 0.2352, 0.1344, 0.2312, 0.1384, 0.231, 0.137, 0.108, 0.1321, 0.1075, 0.1327, 0.1031, 0.1367, 0.1025, 0.9158, 0.1169, 0.9139, 0.1116, 0.9181, 0.1106, 0.9206, 0.1144, 0.007237, 0.2173, 0.001908, 0.2164, 0.003679, 0.2125, 0.008232, 0.2124, 0.6104, 0.2441, 0.6104, 0.2392, 0.6147, 0.2403, 0.6153, 0.2444, 0.6199, 0.2436, 0.6153, 0.2444, 0.6147, 0.2403, 0.6184, 0.2386, 0.396, 0.007071, 0.3966, 0.001489, 0.4005, 0.002088, 0.401, 0.006468, 0.1352, 0.3051, 0.1302, 0.305, 0.1324, 0.2529, 0.1373, 0.2532, 0.1302, 0.305, 0.1253, 0.3048, 0.1275, 0.2526, 0.1324, 0.2529, 0.6213, 0.2622, 0.6165, 0.2626, 0.6153, 0.2444, 0.6199, 0.2436, 0.6165, 0.2626, 0.6118, 0.2623, 0.6104, 0.2441, 0.6153, 0.2444, 0.3796, 0.2118, 0.3846, 0.2123, 0.3814, 0.238, 0.3772, 0.2328, 0.4065, 0.2344, 0.4068, 0.2392, 0.3815, 0.2428, 0.3814, 0.238, 0.3594, 0.2403, 0.3598, 0.2357, 0.3814, 0.238, 0.3815, 0.2428, 0.3598, 0.2357, 0.3601, 0.231, 0.3772, 0.2328, 0.3814, 0.238, 0.8627, 0.1422, 0.8603, 0.1371, 0.9139, 0.1116, 0.9158, 0.1169, 0.1921, 0.097, 0.1922, 0.1027, 0.137, 0.108, 0.1367, 0.1025, 0.108, 0.231, 0.1088, 0.2259, 0.1305, 0.2296, 0.1293, 0.2344, 0.1317, 0.2055, 0.1366, 0.2054, 0.1381, 0.2263, 0.1332, 0.2271, 0.1373, 0.2532, 0.1324, 0.2529, 0.1339, 0.2352, 0.1385, 0.2356, 0.1324, 0.2529, 0.1275, 0.2526, 0.1293, 0.2344, 0.1339, 0.2352, 0.9158, 0.1169, 0.9206, 0.1144, 0.926, 0.1264, 0.9208, 0.1278, 0.001908, 0.2164, 0.007237, 0.2173, 0.005609, 0.2296, 0.0001862, 0.2286, 0.619, 0.3128, 0.6146, 0.313, 0.6165, 0.2626, 0.6213, 0.2622, 0.6146, 0.313, 0.6103, 0.3126, 0.6118, 0.2623, 0.6165, 0.2626, 0.8741, 0.1637, 0.871, 0.1584, 0.9235, 0.133, 0.9267, 0.1381, 0.871, 0.1584, 0.8682, 0.1531, 0.9208, 0.1278, 0.9235, 0.133, 0.2985, 0.2379, 0.2986, 0.2331, 0.3598, 0.2357, 0.3594, 0.2403, 0.2986, 0.2331, 0.2988, 0.2283, 0.3601, 0.231, 0.3598, 0.2357, 0.6199, 0.2436, 0.6184, 0.2386, 0.6365, 0.2346, 0.637, 0.2398, 0.3966, 0.001489, 0.396, 0.007071, 0.3782, 0.006, 0.3783, 0.0001862, 0.6396, 0.3108, 0.6345, 0.3104, 0.6391, 0.2573, 0.645, 0.2585, 0.6345, 0.3104, 0.631, 0.3088, 0.6346, 0.2537, 0.6391, 0.2573, 0.9267, 0.1381, 0.9306, 0.1346, 0.9971, 0.2336, 0.9909, 0.2352, 0.005179, 0.2349, 0.005609, 0.2296, 0.1129, 0.2447, 0.1074, 0.2491, 0.396, 0.007071, 0.401, 0.006468, 0.3846, 0.2123, 0.3796, 0.2118, 0.6104, 0.2392, 0.6104, 0.2441, 0.4068, 0.2392, 0.4065, 0.2344, 0.007237, 0.2173, 0.008232, 0.2124, 0.1088, 0.2259, 0.108, 0.231, 0.1321, 0.1075, 0.137, 0.108, 0.1366, 0.2054, 0.1317, 0.2055, 0.9928, 0.2999, 0.9985, 0.2987, 0.9998, 0.3576, 0.9941, 0.3576, 0.105, 0.3033, 0.1102, 0.3011, 0.1094, 0.3576, 0.1042, 0.3576, 0.637, 0.2398, 0.7525, 0.2001, 0.7576, 0.2121, 0.6346, 0.2537, 0.777, 0.2173, 0.773, 0.2123, 0.8189, 0.1857, 0.8221, 0.191, 0.2452, 0.2365, 0.2453, 0.2316, 0.2986, 0.2331, 0.2985, 0.2379, 0.2453, 0.2316, 0.2454, 0.2268, 0.2988, 0.2283, 0.2986, 0.2331, 0.108, 0.231, 0.1129, 0.2447, 0.005609, 0.2296, 0.007237, 0.2173, 0.191, 0.2309, 0.1911, 0.226, 0.2454, 0.2268, 0.2453, 0.2316, 0.191, 0.2357, 0.191, 0.2309, 0.2453, 0.2316, 0.2452, 0.2365, 0.6391, 0.2573, 0.6346, 0.2537, 0.7576, 0.2121, 0.7613, 0.217, 0.645, 0.2585, 0.6391, 0.2573, 0.7613, 0.217, 0.7664, 0.2196, 0.2458, 0.2058, 0.2481, 0.1003, 0.2972, 0.09897, 0.2996, 0.2074, 0.637, 0.2398, 0.6365, 0.2346, 0.7521, 0.1948, 0.7525, 0.2001, 0.3783, 0.0001862, 0.3782, 0.006, 0.3072, 0.09301, 0.3072, 0.08717, 0.773, 0.2123, 0.7697, 0.2069, 0.816, 0.1806, 0.8189, 0.1857, 0.2988, 0.2283, 0.2454, 0.2268, 0.2458, 0.2058, 0.2996, 0.2074, 0.838, 0.3191, 0.8811, 0.312, 0.8844, 0.3576, 0.8408, 0.3576, 0.8741, 0.1637, 0.9238, 0.2504, 0.8703, 0.2663, 0.8221, 0.191, 0.9267, 0.1381, 0.9909, 0.2352, 0.9238, 0.2504, 0.8741, 0.1637, 0.1385, 0.2356, 0.1384, 0.231, 0.191, 0.2309, 0.191, 0.2357, 0.1384, 0.231, 0.1381, 0.2263, 0.1911, 0.226, 0.191, 0.2309, 0.8189, 0.1857, 0.816, 0.1806, 0.8682, 0.1531, 0.871, 0.1584, 0.8221, 0.191, 0.8189, 0.1857, 0.871, 0.1584, 0.8741, 0.1637, 0.2482, 0.09449, 0.2481, 0.1003, 0.1922, 0.1027, 0.1921, 0.097, 0.8103, 0.1701, 0.8078, 0.1652, 0.8603, 0.1371, 0.8627, 0.1422, 0.2458, 0.2058, 0.1912, 0.2049, 0.1922, 0.1027, 0.2481, 0.1003, 0.8103, 0.1701, 0.8627, 0.1422, 0.8682, 0.1531, 0.816, 0.1806, 0.2454, 0.2268, 0.1911, 0.226, 0.1912, 0.2049, 0.2458, 0.2058, 0.8811, 0.312, 0.9331, 0.3048, 0.9358, 0.3576, 0.8844, 0.3576, 0.7521, 0.1948, 0.7625, 0.1898, 0.7642, 0.195, 0.7525, 0.2001, 0.3072, 0.09301, 0.3022, 0.09598, 0.2972, 0.09897, 0.2972, 0.09311, 0.3072, 0.08717, 0.7613, 0.217, 0.773, 0.2123, 0.777, 0.2173, 0.7715, 0.2182, 0.7664, 0.2196, 0.7576, 0.2121, 0.7697, 0.2069, 0.773, 0.2123, 0.7613, 0.217, 0.7525, 0.2001, 0.7642, 0.195, 0.7697, 0.2069, 0.7576, 0.2121, 0.2972, 0.09311, 0.2972, 0.09897, 0.2481, 0.1003, 0.2482, 0.09449, 0.7715, 0.2182, 0.777, 0.2173, 0.8288, 0.2823, 0.3022, 0.09598, 0.2996, 0.2074, 0.2972, 0.09897, 0.8703, 0.2663, 0.8288, 0.2823, 0.777, 0.2173, 0.8221, 0.191, 0.7946, 0.2964, 0.7664, 0.2196, 0.7715, 0.2182, 0.8288, 0.2823, 0.645, 0.2585, 0.7664, 0.2196, 0.7946, 0.2964, 0.2996, 0.2074, 0.3022, 0.09598, 0.3072, 0.09301, 0.3617, 0.2104, 0.3782, 0.006, 0.3617, 0.2104, 0.3072, 0.09301, 0.8703, 0.2663, 0.9238, 0.2504, 0.9331, 0.3048, 0.8811, 0.312, 0.8288, 0.2823, 0.8703, 0.2663, 0.8811, 0.312, 0.838, 0.3191, 0.1074, 0.2491, 0.1129, 0.2447, 0.1102, 0.3011, 0.105, 0.3033, 0.9909, 0.2352, 0.9971, 0.2336, 0.9985, 0.2987, 0.9928, 0.2999, 0.6329, 0.3576, 0.6298, 0.3576, 0.631, 0.3088, 0.6345, 0.3104, 0.6378, 0.3576, 0.6329, 0.3576, 0.6345, 0.3104, 0.6396, 0.3108, 0.6136, 0.3576, 0.6093, 0.3576, 0.6103, 0.3126, 0.6146, 0.313, 0.6178, 0.3576, 0.6136, 0.3576, 0.6146, 0.313, 0.619, 0.3128, 0.1295, 0.3576, 0.1246, 0.3576, 0.1253, 0.3048, 0.1302, 0.305, 0.1345, 0.3576, 0.1295, 0.3576, 0.1302, 0.305, 0.1352, 0.3051, 0.645, 0.2585, 0.7946, 0.2964, 0.7968, 0.3251, 0.6396, 0.3108, 0.7946, 0.2964, 0.8288, 0.2823, 0.838, 0.3191, 0.7968, 0.3251, 0.3812, 0.3576, 0.3813, 0.308, 0.4077, 0.308, 0.4075, 0.3576, 0.3812, 0.3576, 0.3579, 0.3576, 0.3581, 0.3079, 0.3813, 0.308, 0.4075, 0.3576, 0.4077, 0.308, 0.6103, 0.3126, 0.6093, 0.3576, 0.9238, 0.2504, 0.9909, 0.2352, 0.9928, 0.2999, 0.9331, 0.3048, 0.1275, 0.2526, 0.1253, 0.3048, 0.1102, 0.3011, 0.1129, 0.2447, 0.6213, 0.2622, 0.6346, 0.2537, 0.631, 0.3088, 0.619, 0.3128, 0.2707, 0.2552, 0.2696, 0.3321, 0.2474, 0.3324, 0.2252, 0.3319, 0.2261, 0.2545, 0.4821, 0.7819, 0.4881, 0.7819, 0.4881, 0.8229, 0.4821, 0.8229, 0.4885, 0.7819, 0.4945, 0.7819, 0.4945, 0.8229, 0.4885, 0.8229, 0.4949, 0.7819, 0.5009, 0.7819, 0.5009, 0.8229, 0.4949, 0.8229, 0.5013, 0.7819, 0.5073, 0.7819, 0.5073, 0.8229, 0.5013, 0.8229, 0.2251, 0.3576, 0.1345, 0.3576, 0.1352, 0.3051, 0.1373, 0.2532, 0.2261, 0.2545, 0.2252, 0.3319, 0.2402, 0.3505, 0.2414, 0.3519, 0.239, 0.3576, 0.238, 0.3576, 0.2472, 0.3483, 0.2472, 0.3495, 0.2414, 0.3519, 0.2402, 0.3505, 0.2472, 0.3483, 0.2474, 0.3324, 0.2696, 0.3321, 0.2541, 0.3505, 0.2563, 0.3576, 0.2553, 0.3576, 0.2529, 0.3519, 0.2541, 0.3505, 0.2696, 0.3576, 0.2563, 0.3576, 0.2541, 0.3505, 0.2696, 0.3321, 0.2472, 0.3495, 0.2472, 0.3483, 0.2541, 0.3505, 0.2529, 0.3519, 0.2474, 0.3324, 0.2472, 0.3483, 0.2402, 0.3505, 0.2252, 0.3319, 0.2252, 0.3319, 0.2402, 0.3505, 0.238, 0.3576, 0.2251, 0.3576, 0.2211, 0.8115, 0.2211, 0.7947, 0.3348, 0.7947, 0.3348, 0.8115, 0.1881, 0.7785, 0.1713, 0.7785, 0.1713, 0.6648, 0.1881, 0.6648, 0.1713, 0.7785, 0.1545, 0.7785, 0.1545, 0.6648, 0.1713, 0.6648, 0.1383, 0.8115, 0.1383, 0.8283, 0.02455, 0.8283, 0.02455, 0.8115, 0.01627, 0.8149, 0.02455, 0.8115, 0.02455, 0.8283, 0.01627, 0.8248, 0.1679, 0.6565, 0.1713, 0.6648, 0.1545, 0.6648, 0.1579, 0.6565, 0.1846, 0.6565, 0.1881, 0.6648, 0.1713, 0.6648, 0.1747, 0.6565, 0.3431, 0.8081, 0.3348, 0.8115, 0.3348, 0.7947, 0.3431, 0.7981, 0.1594, 0.8115, 0.1594, 0.8283, 0.1383, 0.8283, 0.1383, 0.8115, 0.6981, 0.7382, 0.6952, 0.7508, 0.6815, 0.7508, 0.6843, 0.7382, 0.1881, 0.7996, 0.1713, 0.7996, 0.1713, 0.7785, 0.1881, 0.7785, 0.4871, 0.7588, 0.4899, 0.7462, 0.5037, 0.7462, 0.5009, 0.7588, 0.1996, 0.728, 0.2125, 0.728, 0.2125, 0.7382, 0.1996, 0.7382, 0.2263, 0.7382, 0.2234, 0.7508, 0.2097, 0.7508, 0.2125, 0.7382, 0.6472, 0.736, 0.6537, 0.7238, 0.6646, 0.7293, 0.6622, 0.7377, 0.2263, 0.728, 0.2263, 0.7382, 0.2125, 0.7382, 0.2125, 0.728, 0.6714, 0.7382, 0.6714, 0.728, 0.6843, 0.728, 0.6843, 0.7382, 0.6952, 0.7154, 0.6981, 0.728, 0.6843, 0.728, 0.6815, 0.7154, 0.6537, 0.7583, 0.6472, 0.7462, 0.6622, 0.7444, 0.6646, 0.7529, 0.6981, 0.728, 0.6981, 0.7382, 0.6843, 0.7382, 0.6843, 0.728, 0.5138, 0.7588, 0.5138, 0.769, 0.5009, 0.769, 0.5009, 0.7588, 0.4899, 0.7816, 0.4871, 0.769, 0.5009, 0.769, 0.5037, 0.7816, 0.4899, 0.7462, 0.4899, 0.736, 0.5049, 0.7377, 0.5049, 0.7444, 0.4871, 0.769, 0.4871, 0.7588, 0.5009, 0.7588, 0.5009, 0.769, 0.671, 0.769, 0.6581, 0.769, 0.6581, 0.7588, 0.671, 0.7588, 0.6444, 0.7588, 0.6472, 0.7462, 0.661, 0.7462, 0.6581, 0.7588, 0.2234, 0.7508, 0.2234, 0.761, 0.2084, 0.7593, 0.2084, 0.7526, 0.6444, 0.769, 0.6444, 0.7588, 0.6581, 0.7588, 0.6581, 0.769, 0.1594, 0.8283, 0.1594, 0.8115, 0.1713, 0.7996, 0.1881, 0.7996, 0.1999, 0.8115, 0.1999, 0.8283, 0.1881, 0.8401, 0.1713, 0.8401, 0.5141, 0.769, 0.5141, 0.7588, 0.6444, 0.7588, 0.6444, 0.769, 0.517, 0.7462, 0.517, 0.736, 0.6472, 0.736, 0.6472, 0.7462, 0.5141, 0.7588, 0.517, 0.7462, 0.6472, 0.7462, 0.6444, 0.7588, 0.3569, 0.769, 0.3569, 0.7588, 0.4871, 0.7588, 0.4871, 0.769, 0.3597, 0.7462, 0.3597, 0.736, 0.4899, 0.736, 0.4899, 0.7462, 0.3597, 0.7816, 0.3569, 0.769, 0.4871, 0.769, 0.4899, 0.7816, 0.8283, 0.728, 0.8283, 0.7382, 0.6981, 0.7382, 0.6981, 0.728, 0.8255, 0.7508, 0.8255, 0.761, 0.6952, 0.761, 0.6952, 0.7508, 0.8255, 0.7154, 0.8283, 0.728, 0.6981, 0.728, 0.6952, 0.7154, 0.3565, 0.728, 0.3565, 0.7382, 0.2263, 0.7382, 0.2263, 0.728, 0.3537, 0.7508, 0.3537, 0.761, 0.2234, 0.761, 0.2234, 0.7508, 0.3565, 0.7382, 0.3537, 0.7508, 0.2234, 0.7508, 0.2263, 0.7382, 0.3569, 0.7588, 0.3597, 0.7462, 0.4899, 0.7462, 0.4871, 0.7588, 0.8283, 0.7382, 0.8255, 0.7508, 0.6952, 0.7508, 0.6981, 0.7382, 0.517, 0.7816, 0.5141, 0.769, 0.6444, 0.769, 0.6472, 0.7816, 0.3537, 0.7154, 0.3565, 0.728, 0.2263, 0.728, 0.2234, 0.7154, 0.4826, 0.8546, 0.486, 0.8632, 0.4668, 0.8632, 0.4702, 0.8546, 0.6717, 0.8941, 0.6631, 0.8975, 0.6631, 0.8783, 0.6717, 0.8817, 0.2169, 0.7732, 0.2111, 0.7816, 0.2022, 0.7732, 0.2061, 0.7677, 0.6887, 0.7732, 0.6829, 0.7816, 0.674, 0.7732, 0.6779, 0.7677, 0.6952, 0.761, 0.6887, 0.7732, 0.6779, 0.7677, 0.6802, 0.7593, 0.4964, 0.7238, 0.5023, 0.7154, 0.5111, 0.7238, 0.5073, 0.7293, 0.6537, 0.7238, 0.6595, 0.7154, 0.6684, 0.7238, 0.6646, 0.7293, 0.6952, 0.7508, 0.6952, 0.761, 0.6802, 0.7593, 0.6802, 0.7526, 0.2234, 0.761, 0.2169, 0.7732, 0.2061, 0.7677, 0.2084, 0.7593, 0.6887, 0.7387, 0.6952, 0.7508, 0.6802, 0.7526, 0.6779, 0.7441, 0.6472, 0.7462, 0.6472, 0.736, 0.6622, 0.7377, 0.6622, 0.7444, 0.4964, 0.7583, 0.4899, 0.7462, 0.5049, 0.7444, 0.5073, 0.7529, 0.2169, 0.7387, 0.2234, 0.7508, 0.2084, 0.7526, 0.2061, 0.7441, 0.4899, 0.736, 0.4964, 0.7238, 0.5073, 0.7293, 0.5049, 0.7377, 0.7785, 0.8783, 0.7569, 0.8567, 0.7706, 0.843, 0.7922, 0.8646, 0.6302, 0.8646, 0.6495, 0.8646, 0.6631, 0.8783, 0.6631, 0.8975, 0.6495, 0.9112, 0.6302, 0.9112, 0.6166, 0.8975, 0.6166, 0.8783, 0.4997, 0.8768, 0.5302, 0.8768, 0.5302, 0.8961, 0.4997, 0.8961, 0.8114, 0.9112, 0.7922, 0.9112, 0.7785, 0.8975, 0.7785, 0.8783, 0.7922, 0.8646, 0.8114, 0.8646, 0.825, 0.8783, 0.825, 0.8975, 0.6711, 0.9328, 0.6495, 0.9112, 0.6631, 0.8975, 0.6847, 0.9191, 0.4997, 0.8961, 0.5213, 0.9177, 0.5076, 0.9313, 0.486, 0.9097, 0.8114, 0.8646, 0.833, 0.843, 0.8466, 0.8567, 0.825, 0.8783, 0.6302, 0.9417, 0.6302, 0.9112, 0.6495, 0.9112, 0.6495, 0.9417, 0.486, 0.9097, 0.486, 0.9402, 0.4668, 0.9402, 0.4668, 0.9097, 0.7344, 0.9112, 0.7151, 0.9112, 0.7015, 0.8975, 0.7015, 0.8783, 0.7151, 0.8646, 0.7344, 0.8646, 0.748, 0.8783, 0.748, 0.8975, 0.595, 0.9191, 0.6166, 0.8975, 0.6302, 0.9112, 0.6086, 0.9328, 0.4668, 0.9097, 0.4452, 0.9313, 0.4316, 0.9177, 0.4531, 0.8961, 0.5531, 0.8646, 0.5724, 0.8646, 0.586, 0.8783, 0.586, 0.8975, 0.5724, 0.9112, 0.5531, 0.9112, 0.5395, 0.8975, 0.5395, 0.8783, 0.586, 0.8783, 0.6166, 0.8783, 0.6166, 0.8975, 0.586, 0.8975, 0.4531, 0.8961, 0.4226, 0.8961, 0.4226, 0.8768, 0.4531, 0.8768, 0.6847, 0.8567, 0.6631, 0.8783, 0.6495, 0.8646, 0.6711, 0.843, 0.6086, 0.843, 0.6302, 0.8646, 0.6166, 0.8783, 0.595, 0.8567, 0.4531, 0.8768, 0.4316, 0.8552, 0.4452, 0.8416, 0.4668, 0.8632, 0.4997, 0.9539, 0.4997, 0.9731, 0.486, 0.9868, 0.4668, 0.9868, 0.4531, 0.9731, 0.4531, 0.9539, 0.4668, 0.9402, 0.486, 0.9402, 0.6495, 0.8341, 0.6495, 0.8646, 0.6302, 0.8646, 0.6302, 0.8341, 0.4826, 0.8546, 0.4876, 0.8391, 0.4954, 0.8341, 0.486, 0.8632, 0.7922, 0.8646, 0.7922, 0.8341, 0.8114, 0.8341, 0.8114, 0.8646, 0.6872, 0.8991, 0.6922, 0.9069, 0.6631, 0.8975, 0.6717, 0.8941, 0.486, 0.8632, 0.5076, 0.8416, 0.5213, 0.8552, 0.4997, 0.8768, 0.4997, 0.8768, 0.4997, 0.8961, 0.486, 0.9097, 0.4668, 0.9097, 0.4531, 0.8961, 0.4531, 0.8768, 0.4668, 0.8632, 0.486, 0.8632, 0.7785, 0.8975, 0.748, 0.8975, 0.748, 0.8783, 0.7785, 0.8783, 0.825, 0.8975, 0.8466, 0.9191, 0.833, 0.9328, 0.8114, 0.9112, 0.7922, 0.9112, 0.7706, 0.9328, 0.7569, 0.9191, 0.7785, 0.8975, 0.8114, 0.9112, 0.8114, 0.9417, 0.7922, 0.9417, 0.7922, 0.9112, 0.8658, 0.8808, 0.8964, 0.8808, 0.8964, 0.9001, 0.8658, 0.9001, 0.9429, 0.823, 0.9293, 0.8366, 0.91, 0.8366, 0.8964, 0.823, 0.8964, 0.8037, 0.91, 0.7901, 0.9293, 0.7901, 0.9429, 0.8037, 0.9293, 0.8672, 0.9429, 0.8808, 0.9429, 0.9001, 0.9293, 0.9137, 0.91, 0.9137, 0.8964, 0.9001, 0.8964, 0.8808, 0.91, 0.8672, 0.8748, 0.9217, 0.8964, 0.9001, 0.91, 0.9137, 0.8884, 0.9353, 0.8884, 0.8456, 0.91, 0.8672, 0.8964, 0.8808, 0.8748, 0.8592, 0.9734, 0.9001, 0.9429, 0.9001, 0.9429, 0.8808, 0.9734, 0.8808, 0.9293, 0.8366, 0.9293, 0.8672, 0.91, 0.8672, 0.91, 0.8366, 0.9645, 0.8592, 0.9429, 0.8808, 0.9293, 0.8672, 0.9509, 0.8456, 0.9509, 0.9353, 0.9293, 0.9137, 0.9429, 0.9001, 0.9645, 0.9217, 0.9134, 0.9223, 0.91, 0.9137, 0.9293, 0.9137, 0.9258, 0.9223, 0.9308, 0.9378, 0.9258, 0.9223, 0.9293, 0.9137, 0.9386, 0.9428, 0.9085, 0.9378, 0.9007, 0.9428, 0.91, 0.9137, 0.9134, 0.9223, 0.9258, 0.7815, 0.9293, 0.7901, 0.91, 0.7901, 0.9134, 0.7815, 0.8336, 0.8941, 0.825, 0.8975, 0.825, 0.8783, 0.8336, 0.8817, 0.8336, 0.8941, 0.8491, 0.8991, 0.8541, 0.9069, 0.825, 0.8975, 0.6929, 0.8817, 0.7015, 0.8783, 0.7015, 0.8975, 0.6929, 0.8941, 0.8336, 0.8817, 0.825, 0.8783, 0.8541, 0.8689, 0.8491, 0.8767, 0.4702, 0.8546, 0.4668, 0.8632, 0.4574, 0.8341, 0.4653, 0.8391, 0.4702, 0.9954, 0.4668, 0.9868, 0.486, 0.9868, 0.4826, 0.9954, 0.6872, 0.8767, 0.6717, 0.8817, 0.6631, 0.8783, 0.6922, 0.8689, 0.5309, 0.8817, 0.5395, 0.8783, 0.5395, 0.8975, 0.5309, 0.8941])
_uv.active_render = True
_uv = me_cube_001.uv_layers.new(name='UVMap.001')
_uv.uv.foreach_set('vector', [0.9022, 0.6872, 0.9022, 0.5171, 0.8827, 0.5171, 0.8827, 0.6872, 0.7752, 0.9452, 0.8592, 0.9452, 0.8592, 0.9257, 0.7752, 0.9257, 0.4291, 0.7732, 0.4291, 0.7322, 0.4096, 0.7322, 0.4096, 0.7732, 0.2141, 0.7967, 0.1945, 0.7967, 0.1945, 0.8162, 0.2141, 0.8162, 0.8807, 0.8612, 0.8612, 0.8612, 0.8612, 0.9452, 0.8807, 0.9452, 0.8592, 0.001001, 0.7752, 0.001001, 0.7752, 0.08502, 0.8592, 0.08502, 0.08502, 0.9452, 0.08502, 0.9042, 0.001001, 0.9042, 0.001001, 0.9452, 0.9022, 0.8612, 0.8827, 0.8612, 0.8827, 0.9452, 0.9022, 0.9452, 0.173, 0.4291, 0.3431, 0.4291, 0.3431, 0.3451, 0.173, 0.3451, 0.9237, 0.7732, 0.9237, 0.6032, 0.9042, 0.6032, 0.9042, 0.7732, 0.5171, 0.9237, 0.6011, 0.9237, 0.6011, 0.8827, 0.5171, 0.8827, 0.9452, 0.4311, 0.9042, 0.4311, 0.9042, 0.5151, 0.9452, 0.5151, 0.4076, 0.7322, 0.3881, 0.7322, 0.3881, 0.7732, 0.4076, 0.7732, 0.1925, 0.7967, 0.173, 0.7967, 0.173, 0.8162, 0.1925, 0.8162, 0.173, 0.2581, 0.173, 0.173, 0.3431, 0.173, 0.3431, 0.3006, 0.3431, 0.3431, 0.173, 0.3431, 0.001001, 0.6872, 0.171, 0.6872, 0.171, 0.6032, 0.001001, 0.6032, 0.3861, 0.8162, 0.3861, 0.7752, 0.3666, 0.7752, 0.3666, 0.8162, 0.9452, 0.3451, 0.9042, 0.3451, 0.9042, 0.4291, 0.9452, 0.4291, 0.6872, 0.6892, 0.6032, 0.6892, 0.6032, 0.7732, 0.6872, 0.7732, 0.6011, 0.956, 0.6011, 0.9365, 0.5171, 0.9365, 0.5171, 0.956, 0.9237, 0.173, 0.9237, 0.3431, 0.9183, 0.3431, 0.9137, 0.3431, 0.9089, 0.3431, 0.9042, 0.3431, 0.9042, 0.173, 0.912, 0.173, 0.9159, 0.173, 0.173, 0.9882, 0.2571, 0.9882, 0.2571, 0.9795, 0.173, 0.9795, 0.2571, 0.5171, 0.173, 0.5171, 0.173, 0.6872, 0.2571, 0.6872, 0.1818, 0.7806, 0.1784, 0.7806, 0.1784, 0.7839, 0.1818, 0.7839, 0.1764, 0.7806, 0.173, 0.7806, 0.173, 0.7839, 0.1764, 0.7839, 0.1818, 0.7752, 0.1784, 0.7752, 0.1784, 0.7786, 0.1818, 0.7786, 0.1764, 0.7752, 0.173, 0.7752, 0.173, 0.7786, 0.1764, 0.7786, 0.1925, 0.7806, 0.1892, 0.7806, 0.1892, 0.7839, 0.1925, 0.7839, 0.1872, 0.7806, 0.1838, 0.7806, 0.1838, 0.7839, 0.1872, 0.7839, 0.1925, 0.7752, 0.1892, 0.7752, 0.1892, 0.7786, 0.1925, 0.7786, 0.1872, 0.7752, 0.1838, 0.7752, 0.1838, 0.7786, 0.1872, 0.7786, 0.1818, 0.7913, 0.1784, 0.7913, 0.1784, 0.7947, 0.1818, 0.7947, 0.1764, 0.7913, 0.173, 0.7913, 0.173, 0.7947, 0.1764, 0.7947, 0.1818, 0.7859, 0.1784, 0.7859, 0.1784, 0.7893, 0.1818, 0.7893, 0.1764, 0.7859, 0.173, 0.7859, 0.173, 0.7893, 0.1764, 0.7893, 0.4311, 0.999, 0.5151, 0.999, 0.5151, 0.9956, 0.4311, 0.9956, 0.999, 0.3431, 0.999, 0.2591, 0.9956, 0.2591, 0.9956, 0.3431, 0.4829, 0.7517, 0.4829, 0.7322, 0.4795, 0.7322, 0.4795, 0.7517, 0.4775, 0.7517, 0.4775, 0.7322, 0.4741, 0.7322, 0.4741, 0.7517, 0.1925, 0.8592, 0.1925, 0.8182, 0.1838, 0.8182, 0.1838, 0.8592, 0.1818, 0.8592, 0.1818, 0.8182, 0.173, 0.8182, 0.173, 0.8592, 0.2141, 0.8592, 0.2141, 0.8182, 0.2053, 0.8182, 0.2053, 0.8592, 0.2033, 0.8592, 0.2033, 0.8182, 0.1945, 0.8182, 0.1945, 0.8592, 0.08702, 0.9882, 0.171, 0.9882, 0.171, 0.9795, 0.08702, 0.9795, 0.9667, 0.8592, 0.9667, 0.7752, 0.958, 0.7752, 0.958, 0.8592, 0.9472, 0.956, 0.9882, 0.956, 0.9882, 0.9526, 0.9472, 0.9526, 0.9472, 0.9506, 0.9882, 0.9506, 0.9882, 0.9472, 0.9472, 0.9472, 0.4936, 0.7517, 0.4936, 0.7322, 0.4902, 0.7322, 0.4902, 0.7517, 0.4882, 0.7517, 0.4882, 0.7322, 0.4849, 0.7322, 0.4849, 0.7517, 0.7194, 0.6442, 0.7194, 0.6247, 0.7161, 0.6247, 0.7161, 0.6442, 0.9472, 0.9775, 0.9667, 0.9775, 0.9667, 0.9687, 0.9472, 0.9687, 0.9936, 0.9452, 0.9936, 0.8612, 0.9902, 0.8612, 0.9902, 0.9452, 0.8612, 0.9936, 0.9452, 0.9936, 0.9452, 0.9902, 0.8612, 0.9902, 0.9667, 0.5151, 0.9667, 0.4311, 0.958, 0.4311, 0.958, 0.5151, 0.6892, 0.9667, 0.7732, 0.9667, 0.7732, 0.958, 0.6892, 0.958, 0.9936, 0.7732, 0.9936, 0.6892, 0.9902, 0.6892, 0.9902, 0.7732, 0.6892, 0.9936, 0.7732, 0.9936, 0.7732, 0.9902, 0.6892, 0.9902, 0.7732, 0.6657, 0.7732, 0.6462, 0.7644, 0.6462, 0.7644, 0.6657, 0.7624, 0.6657, 0.7624, 0.6462, 0.7537, 0.6462, 0.7537, 0.6657, 0.9667, 0.6872, 0.9667, 0.6032, 0.958, 0.6032, 0.958, 0.6872, 0.5171, 0.9936, 0.6011, 0.9936, 0.6011, 0.9902, 0.5171, 0.9902, 0.9667, 0.3431, 0.9667, 0.173, 0.958, 0.173, 0.958, 0.3431, 0.2591, 0.9667, 0.4291, 0.9667, 0.4291, 0.958, 0.2591, 0.958, 0.9721, 0.8592, 0.9721, 0.6892, 0.9687, 0.6892, 0.9687, 0.8592, 0.173, 0.9721, 0.3431, 0.9721, 0.3431, 0.9687, 0.173, 0.9687, 0.9775, 0.8592, 0.9775, 0.6892, 0.9741, 0.6892, 0.9741, 0.8592, 0.173, 0.9775, 0.3431, 0.9775, 0.3431, 0.9741, 0.173, 0.9741, 0.9882, 0.6011, 0.9882, 0.5171, 0.9795, 0.5171, 0.9795, 0.6011, 0.001001, 0.9882, 0.08502, 0.9882, 0.08502, 0.9795, 0.001001, 0.9795, 0.8592, 0.5171, 0.8397, 0.5171, 0.8397, 0.6872, 0.8592, 0.6872, 0.5171, 0.9882, 0.6011, 0.9882, 0.6011, 0.9795, 0.5171, 0.9795, 0.999, 0.6011, 0.999, 0.5171, 0.9956, 0.5171, 0.9956, 0.6011, 0.8612, 0.9829, 0.9452, 0.9829, 0.9452, 0.9795, 0.8612, 0.9795, 0.8377, 0.6872, 0.8377, 0.5171, 0.8182, 0.5171, 0.8182, 0.6872, 0.8612, 0.9882, 0.9452, 0.9882, 0.9452, 0.9849, 0.8612, 0.9849, 0.9882, 0.3431, 0.9882, 0.2591, 0.9849, 0.2591, 0.9849, 0.3431, 0.5171, 0.9345, 0.6872, 0.9345, 0.6872, 0.9257, 0.5171, 0.9257, 0.956, 0.171, 0.956, 0.001001, 0.9472, 0.001001, 0.9472, 0.171, 0.3431, 0.5151, 0.3431, 0.4311, 0.173, 0.4311, 0.173, 0.5151, 0.956, 0.3431, 0.956, 0.173, 0.9472, 0.173, 0.9472, 0.3431, 0.001001, 0.956, 0.171, 0.956, 0.171, 0.9472, 0.001001, 0.9472, 0.9829, 0.3431, 0.9829, 0.2591, 0.9741, 0.2591, 0.9741, 0.3431, 0.171, 0.9452, 0.171, 0.9042, 0.08702, 0.9042, 0.08702, 0.9452, 0.6011, 0.7752, 0.5171, 0.7752, 0.5171, 0.8592, 0.6011, 0.8592, 0.6011, 0.001001, 0.5171, 0.001001, 0.5171, 0.171, 0.6011, 0.171, 0.171, 0.7732, 0.171, 0.6892, 0.001001, 0.6892, 0.001001, 0.7732, 0.9936, 0.5151, 0.9936, 0.4311, 0.9902, 0.4311, 0.9902, 0.5151, 0.2591, 0.9936, 0.3431, 0.9936, 0.3431, 0.9902, 0.2591, 0.9902, 0.9829, 0.2571, 0.9829, 0.173, 0.9741, 0.173, 0.9741, 0.2571, 0.6892, 0.9775, 0.7732, 0.9775, 0.7732, 0.9687, 0.6892, 0.9687, 0.9829, 0.171, 0.9829, 0.08702, 0.9741, 0.08702, 0.9741, 0.171, 0.5171, 0.9775, 0.6011, 0.9775, 0.6011, 0.9687, 0.5171, 0.9687, 0.6011, 0.5151, 0.6011, 0.3451, 0.5171, 0.3451, 0.5171, 0.5151, 0.5151, 0.9667, 0.5151, 0.9472, 0.4311, 0.9472, 0.4311, 0.9667, 0.8162, 0.7752, 0.7752, 0.7752, 0.7752, 0.8592, 0.8162, 0.8592, 0.6011, 0.6892, 0.5171, 0.6892, 0.5171, 0.7732, 0.6011, 0.7732, 0.7517, 0.6677, 0.7429, 0.6677, 0.7429, 0.6872, 0.7517, 0.6872, 0.7107, 0.6287, 0.7141, 0.6247, 0.7141, 0.6402, 0.7107, 0.6442, 0.7107, 0.6364, 0.7269, 0.6247, 0.7302, 0.6286, 0.7302, 0.6364, 0.7302, 0.6442, 0.7268, 0.6402, 0.7409, 0.6677, 0.7322, 0.6677, 0.7322, 0.6872, 0.7409, 0.6872, 0.2141, 0.7752, 0.1945, 0.7752, 0.1945, 0.7947, 0.2141, 0.7947, 0.08702, 0.9775, 0.171, 0.9775, 0.171, 0.9687, 0.08702, 0.9687, 0.9482, 0.5151, 0.956, 0.3461, 0.956, 0.5151, 0.4291, 0.9482, 0.4291, 0.956, 0.2601, 0.956, 0.6872, 0.3431, 0.6872, 0.173, 0.6032, 0.173, 0.6032, 0.3431, 0.4291, 0.7302, 0.4291, 0.6892, 0.2591, 0.6892, 0.2591, 0.7302, 0.3431, 0.002002, 0.174, 0.171, 0.3431, 0.171, 0.7302, 0.2591, 0.6892, 0.2591, 0.6892, 0.4291, 0.7302, 0.4291, 0.002002, 0.171, 0.171, 0.171, 0.171, 0.002002, 0.2571, 0.6892, 0.173, 0.6892, 0.173, 0.7732, 0.2571, 0.7732, 0.7732, 0.173, 0.6892, 0.173, 0.6892, 0.2571, 0.7732, 0.2571, 0.001001, 0.9775, 0.08502, 0.9775, 0.08502, 0.9687, 0.001001, 0.9687, 0.9775, 0.6011, 0.9775, 0.5171, 0.9687, 0.5171, 0.9687, 0.6011, 0.4311, 0.9936, 0.5151, 0.9936, 0.5151, 0.9902, 0.4311, 0.9902, 0.9667, 0.6011, 0.9667, 0.5171, 0.958, 0.5171, 0.958, 0.6011, 0.001001, 0.999, 0.08502, 0.999, 0.08502, 0.9956, 0.001001, 0.9956, 0.999, 0.2571, 0.999, 0.173, 0.9956, 0.173, 0.9956, 0.2571, 0.2591, 0.999, 0.3431, 0.999, 0.3431, 0.9956, 0.2591, 0.9956, 0.999, 0.08502, 0.999, 0.001001, 0.9956, 0.001001, 0.9956, 0.08502, 0.6011, 0.6872, 0.6011, 0.6032, 0.4311, 0.6032, 0.4311, 0.6872, 0.7732, 0.7752, 0.6892, 0.7752, 0.6892, 0.8592, 0.7732, 0.8592, 0.8592, 0.7752, 0.8182, 0.7752, 0.8182, 0.8592, 0.8592, 0.8592, 0.173, 0.9237, 0.2571, 0.9237, 0.2571, 0.8827, 0.173, 0.8827, 0.6872, 0.5151, 0.6872, 0.3451, 0.6032, 0.3451, 0.6032, 0.5151, 0.6872, 0.5171, 0.6032, 0.5171, 0.6032, 0.6011, 0.6872, 0.6011, 0.7732, 0.9452, 0.7732, 0.9257, 0.6892, 0.9257, 0.6892, 0.9452, 0.9452, 0.6872, 0.9452, 0.6032, 0.9257, 0.6032, 0.9257, 0.6872, 0.6892, 0.6892, 0.7732, 0.6892, 0.7732, 0.7732, 0.7312, 0.7732, 0.6892, 0.7732, 0.3451, 0.9882, 0.4291, 0.9882, 0.4291, 0.9795, 0.3451, 0.9795, 0.9882, 0.8592, 0.9882, 0.7752, 0.9795, 0.7752, 0.9795, 0.8592, 0.4311, 0.9882, 0.5151, 0.9882, 0.5151, 0.9795, 0.4311, 0.9795, 0.9882, 0.9452, 0.9882, 0.8612, 0.9795, 0.8612, 0.9795, 0.9452, 0.5151, 0.001001, 0.5151, 0.04351, 0.5151, 0.171, 0.3451, 0.171, 0.3451, 0.08602, 0.3451, 0.001001, 0.7409, 0.6549, 0.7409, 0.6462, 0.7376, 0.6462, 0.7376, 0.6549, 0.7356, 0.6549, 0.7356, 0.6462, 0.7322, 0.6462, 0.7322, 0.6549, 0.3646, 0.7752, 0.3451, 0.7752, 0.3451, 0.8162, 0.3646, 0.8162, 0.7517, 0.6549, 0.7517, 0.6462, 0.7483, 0.6462, 0.7483, 0.6549, 0.6442, 0.6247, 0.6247, 0.6247, 0.6247, 0.6442, 0.6442, 0.6442, 0.7463, 0.6549, 0.7463, 0.6462, 0.7429, 0.6462, 0.7429, 0.6549, 0.4291, 0.7752, 0.4096, 0.7752, 0.4096, 0.8162, 0.4291, 0.8162, 0.6227, 0.6247, 0.6032, 0.6247, 0.6032, 0.6442, 0.6227, 0.6442, 0.2591, 0.9452, 0.3431, 0.9452, 0.3431, 0.9257, 0.2591, 0.9257, 0.9452, 0.2571, 0.9452, 0.173, 0.9257, 0.173, 0.9257, 0.2571, 0.7752, 0.9237, 0.8592, 0.9237, 0.8592, 0.9042, 0.7752, 0.9042, 0.9452, 0.171, 0.9452, 0.08702, 0.9257, 0.08702, 0.9257, 0.171, 0.3646, 0.7429, 0.3558, 0.7429, 0.3558, 0.7517, 0.3646, 0.7517, 0.3538, 0.7429, 0.3451, 0.7429, 0.3451, 0.7517, 0.3538, 0.7517, 0.3646, 0.7322, 0.3558, 0.7322, 0.3558, 0.7409, 0.3646, 0.7409, 0.3538, 0.7322, 0.3451, 0.7322, 0.3451, 0.7409, 0.3538, 0.7409, 0.6442, 0.6032, 0.6247, 0.6032, 0.6247, 0.6227, 0.6442, 0.6227, 0.6227, 0.6032, 0.6032, 0.6032, 0.6032, 0.6227, 0.6227, 0.6227, 0.6872, 0.6247, 0.6677, 0.6247, 0.6677, 0.6442, 0.6872, 0.6442, 0.6657, 0.6247, 0.6462, 0.6247, 0.6462, 0.6442, 0.6657, 0.6442, 0.4291, 0.9237, 0.4291, 0.9042, 0.2591, 0.9042, 0.2591, 0.9237, 0.9452, 0.001001, 0.9257, 0.001001, 0.9257, 0.08502, 0.9452, 0.08502, 0.4076, 0.7752, 0.3881, 0.7752, 0.3881, 0.8162, 0.4076, 0.8162, 0.6872, 0.6032, 0.6677, 0.6032, 0.6677, 0.6227, 0.6872, 0.6227, 0.6892, 0.9237, 0.7732, 0.9237, 0.7732, 0.9042, 0.6892, 0.9042, 0.8592, 0.6892, 0.7752, 0.6892, 0.7752, 0.7732, 0.8592, 0.7732, 0.9452, 0.8592, 0.9452, 0.7752, 0.9042, 0.7752, 0.9042, 0.8592, 0.173, 0.9452, 0.2571, 0.9452, 0.2571, 0.9257, 0.173, 0.9257, 0.5151, 0.173, 0.4311, 0.173, 0.4311, 0.3431, 0.5151, 0.3431, 0.8592, 0.9022, 0.8592, 0.8827, 0.6892, 0.8827, 0.6892, 0.9022, 0.9452, 0.5171, 0.9042, 0.5171, 0.9042, 0.6011, 0.9452, 0.6011, 0.6032, 0.9237, 0.6872, 0.9237, 0.6872, 0.8827, 0.6032, 0.8827, 0.8162, 0.2141, 0.8162, 0.173, 0.7967, 0.173, 0.7967, 0.2141, 0.6657, 0.6032, 0.6462, 0.6032, 0.6462, 0.6227, 0.6657, 0.6227, 0.001001, 0.4301, 0.001001, 0.3451, 0.171, 0.3451, 0.171, 0.3876, 0.171, 0.5151, 0.001001, 0.5151, 0.4291, 0.3451, 0.3451, 0.3451, 0.3451, 0.5151, 0.4291, 0.5151, 0.7947, 0.173, 0.7752, 0.173, 0.7752, 0.2141, 0.7947, 0.2141, 0.4311, 0.9237, 0.5151, 0.9237, 0.5151, 0.8827, 0.4311, 0.8827, 0.7732, 0.5171, 0.6892, 0.5171, 0.6892, 0.6011, 0.7732, 0.6011, 0.9452, 0.7732, 0.9452, 0.6892, 0.9257, 0.6892, 0.9257, 0.7732, 0.8592, 0.8612, 0.8592, 0.869, 0.8592, 0.8729, 0.8592, 0.8807, 0.6892, 0.8807, 0.6892, 0.876, 0.6892, 0.8713, 0.6892, 0.8666, 0.6892, 0.8612, 0.9936, 0.173, 0.9849, 0.173, 0.9849, 0.2571, 0.9936, 0.2571, 0.4311, 0.6011, 0.6011, 0.6011, 0.6011, 0.5171, 0.4311, 0.5171, 0.1925, 0.7913, 0.1892, 0.7913, 0.1892, 0.7947, 0.1925, 0.7947, 0.1872, 0.7913, 0.1838, 0.7913, 0.1838, 0.7947, 0.1872, 0.7947, 0.1925, 0.7859, 0.1892, 0.7859, 0.1892, 0.7893, 0.1925, 0.7893, 0.1872, 0.7859, 0.1838, 0.7859, 0.1838, 0.7893, 0.1872, 0.7893, 0.956, 0.9849, 0.9526, 0.9849, 0.9526, 0.9882, 0.956, 0.9882, 0.9506, 0.9849, 0.9472, 0.9849, 0.9472, 0.9882, 0.9506, 0.9882, 0.956, 0.9795, 0.9526, 0.9795, 0.9526, 0.9829, 0.956, 0.9829, 0.9506, 0.9795, 0.9472, 0.9795, 0.9472, 0.9829, 0.9506, 0.9829, 0.9775, 0.9741, 0.9741, 0.9741, 0.9741, 0.9775, 0.9775, 0.9775, 0.9721, 0.9741, 0.9687, 0.9741, 0.9687, 0.9775, 0.9721, 0.9775, 0.9775, 0.9687, 0.9741, 0.9687, 0.9741, 0.9721, 0.9775, 0.9721, 0.9721, 0.9687, 0.9687, 0.9687, 0.9687, 0.9721, 0.9721, 0.9721, 0.999, 0.4311, 0.9956, 0.4311, 0.9956, 0.5151, 0.999, 0.5151, 0.6011, 0.999, 0.6011, 0.9956, 0.5171, 0.9956, 0.5171, 0.999, 0.7248, 0.6247, 0.7214, 0.6247, 0.7214, 0.6442, 0.7248, 0.6442, 0.6979, 0.6247, 0.6945, 0.6247, 0.6945, 0.6442, 0.6979, 0.6442, 0.2356, 0.7752, 0.2268, 0.7752, 0.2268, 0.8162, 0.2356, 0.8162, 0.2248, 0.7752, 0.2161, 0.7752, 0.2161, 0.8162, 0.2248, 0.8162, 0.2571, 0.7752, 0.2483, 0.7752, 0.2483, 0.8162, 0.2571, 0.8162, 0.2463, 0.7752, 0.2376, 0.7752, 0.2376, 0.8162, 0.2463, 0.8162, 0.9882, 0.6892, 0.9795, 0.6892, 0.9795, 0.7732, 0.9882, 0.7732, 0.3431, 0.9882, 0.3431, 0.9795, 0.2591, 0.9795, 0.2591, 0.9882, 0.9882, 0.9667, 0.9882, 0.9634, 0.9472, 0.9634, 0.9472, 0.9667, 0.9882, 0.9614, 0.9882, 0.958, 0.9472, 0.958, 0.9472, 0.9614, 0.6925, 0.6247, 0.6892, 0.6247, 0.6892, 0.6442, 0.6925, 0.6442, 0.7087, 0.6247, 0.7053, 0.6247, 0.7053, 0.6442, 0.7087, 0.6442, 0.7033, 0.6247, 0.6999, 0.6247, 0.6999, 0.6442, 0.7033, 0.6442, 0.7732, 0.6677, 0.7644, 0.6677, 0.7644, 0.6872, 0.7732, 0.6872, 0.999, 0.3451, 0.9956, 0.3451, 0.9956, 0.4291, 0.999, 0.4291, 0.4291, 0.999, 0.4291, 0.9956, 0.3451, 0.9956, 0.3451, 0.999, 0.9882, 0.3451, 0.9795, 0.3451, 0.9795, 0.4291, 0.9882, 0.4291, 0.6872, 0.9775, 0.6872, 0.9687, 0.6032, 0.9687, 0.6032, 0.9775, 0.999, 0.08702, 0.9956, 0.08702, 0.9956, 0.171, 0.999, 0.171, 0.2571, 0.999, 0.2571, 0.9956, 0.173, 0.9956, 0.173, 0.999, 0.7624, 0.6677, 0.7537, 0.6677, 0.7537, 0.6872, 0.7624, 0.6872, 0.7087, 0.6462, 0.6999, 0.6462, 0.6999, 0.6657, 0.7087, 0.6657, 0.9775, 0.6032, 0.9687, 0.6032, 0.9687, 0.6872, 0.9775, 0.6872, 0.171, 0.999, 0.171, 0.9956, 0.08702, 0.9956, 0.08702, 0.999, 0.956, 0.5171, 0.9472, 0.5171, 0.9472, 0.6872, 0.956, 0.6872, 0.171, 0.9667, 0.171, 0.958, 0.001001, 0.958, 0.001001, 0.9667, 0.9721, 0.173, 0.9687, 0.173, 0.9687, 0.3431, 0.9721, 0.3431, 0.9452, 0.9667, 0.9452, 0.9634, 0.7752, 0.9634, 0.7752, 0.9667, 0.9721, 0.001001, 0.9687, 0.001001, 0.9687, 0.171, 0.9721, 0.171, 0.9452, 0.9614, 0.9452, 0.958, 0.7752, 0.958, 0.7752, 0.9614, 0.9667, 0.6892, 0.958, 0.6892, 0.958, 0.7732, 0.9667, 0.7732, 0.6872, 0.9882, 0.6872, 0.9795, 0.6032, 0.9795, 0.6032, 0.9882, 0.9022, 0.3431, 0.9022, 0.173, 0.8827, 0.173, 0.8827, 0.3431, 0.9452, 0.956, 0.9452, 0.9472, 0.8612, 0.9472, 0.8612, 0.956, 0.9936, 0.7752, 0.9902, 0.7752, 0.9902, 0.8592, 0.9936, 0.8592, 0.8592, 0.9936, 0.8592, 0.9902, 0.7752, 0.9902, 0.7752, 0.9936, 0.9022, 0.001001, 0.8827, 0.001001, 0.8827, 0.171, 0.9022, 0.171, 0.6872, 0.9936, 0.6872, 0.9902, 0.6032, 0.9902, 0.6032, 0.9936, 0.9936, 0.6032, 0.9902, 0.6032, 0.9902, 0.6872, 0.9936, 0.6872, 0.6872, 0.9667, 0.6872, 0.958, 0.5171, 0.958, 0.5171, 0.9667, 0.9667, 0.001001, 0.958, 0.001001, 0.958, 0.171, 0.9667, 0.171, 0.2591, 0.6011, 0.4291, 0.6011, 0.4291, 0.5171, 0.2591, 0.5171, 0.956, 0.6892, 0.9472, 0.6892, 0.9472, 0.8592, 0.956, 0.8592, 0.8592, 0.956, 0.8592, 0.9472, 0.6892, 0.9472, 0.6892, 0.956, 0.9775, 0.4311, 0.9687, 0.4311, 0.9687, 0.5151, 0.9775, 0.5151, 0.08702, 0.8592, 0.171, 0.8592, 0.171, 0.8182, 0.08702, 0.8182, 0.7732, 0.08702, 0.6892, 0.08702, 0.6892, 0.171, 0.7732, 0.171, 0.6872, 0.171, 0.6872, 0.001001, 0.6032, 0.001001, 0.6032, 0.171, 0.001001, 0.6011, 0.171, 0.6011, 0.171, 0.5171, 0.001001, 0.5171, 0.9936, 0.5171, 0.9902, 0.5171, 0.9902, 0.6011, 0.9936, 0.6011, 0.4291, 0.9936, 0.4291, 0.9902, 0.3451, 0.9902, 0.3451, 0.9936, 0.9775, 0.8612, 0.9687, 0.8612, 0.9687, 0.9452, 0.9775, 0.9452, 0.4291, 0.9775, 0.4291, 0.9687, 0.3451, 0.9687, 0.3451, 0.9775, 0.9829, 0.001001, 0.9741, 0.001001, 0.9741, 0.08502, 0.9829, 0.08502, 0.5151, 0.9775, 0.5151, 0.9687, 0.4311, 0.9687, 0.4311, 0.9775, 0.6011, 0.173, 0.5171, 0.173, 0.5171, 0.3431, 0.6011, 0.3431, 0.173, 0.9667, 0.2571, 0.9667, 0.2571, 0.9472, 0.173, 0.9472, 0.8592, 0.4291, 0.8592, 0.3451, 0.8182, 0.3451, 0.8182, 0.4291, 0.8162, 0.3451, 0.7322, 0.3451, 0.7322, 0.4291, 0.8162, 0.4291, 0.6979, 0.6657, 0.6979, 0.6462, 0.6892, 0.6462, 0.6892, 0.6657, 0.7161, 0.6186, 0.7161, 0.6109, 0.7161, 0.6032, 0.7194, 0.6072, 0.7194, 0.6227, 0.7107, 0.6227, 0.7107, 0.6072, 0.7141, 0.6032, 0.7141, 0.6109, 0.7141, 0.6187, 0.7302, 0.6657, 0.7302, 0.6462, 0.7214, 0.6462, 0.7214, 0.6657, 0.6442, 0.6677, 0.6247, 0.6677, 0.6247, 0.6872, 0.6442, 0.6872, 0.8592, 0.9775, 0.8592, 0.9687, 0.7752, 0.9687, 0.7752, 0.9775, 0.955, 0.3451, 0.9472, 0.3451, 0.9472, 0.5141, 0.2591, 0.955, 0.4281, 0.9472, 0.2591, 0.9472, 0.5151, 0.3451, 0.4311, 0.3451, 0.4311, 0.5151, 0.5151, 0.5151, 0.001001, 0.8162, 0.171, 0.8162, 0.171, 0.7752, 0.001001, 0.7752, 0.173, 0.17, 0.173, 0.001001, 0.3421, 0.001001, 0.8162, 0.6872, 0.8162, 0.5171, 0.7752, 0.5171, 0.7752, 0.6872, 0.17, 0.001001, 0.001001, 0.17, 0.001001, 0.001001, 0.8592, 0.4311, 0.7752, 0.4311, 0.7752, 0.5151, 0.8592, 0.5151, 0.5151, 0.7752, 0.4311, 0.7752, 0.4311, 0.8592, 0.5151, 0.8592, 0.9452, 0.9775, 0.9452, 0.9687, 0.8612, 0.9687, 0.8612, 0.9775, 0.9882, 0.4311, 0.9795, 0.4311, 0.9795, 0.5151, 0.9882, 0.5151, 0.2571, 0.9936, 0.2571, 0.9902, 0.173, 0.9902, 0.173, 0.9936, 0.9882, 0.6032, 0.9795, 0.6032, 0.9795, 0.6872, 0.9882, 0.6872, 0.171, 0.9936, 0.171, 0.9902, 0.08702, 0.9902, 0.08702, 0.9936, 0.9936, 0.3451, 0.9902, 0.3451, 0.9902, 0.4291, 0.9936, 0.4291, 0.08502, 0.9936, 0.08502, 0.9902, 0.001001, 0.9902, 0.001001, 0.9936, 0.9936, 0.2591, 0.9902, 0.2591, 0.9902, 0.3431, 0.9936, 0.3431, 0.2591, 0.6872, 0.4291, 0.6872, 0.4291, 0.6032, 0.2591, 0.6032, 0.8592, 0.08702, 0.7752, 0.08702, 0.7752, 0.171, 0.8592, 0.171, 0.8592, 0.3431, 0.8592, 0.2591, 0.8182, 0.2591, 0.8182, 0.3431, 0.08502, 0.8592, 0.08502, 0.8182, 0.001001, 0.8182, 0.001001, 0.8592, 0.4291, 0.173, 0.3451, 0.173, 0.3451, 0.3431, 0.4291, 0.3431, 0.8162, 0.2591, 0.7322, 0.2591, 0.7322, 0.3431, 0.8162, 0.3431, 0.3451, 0.9452, 0.4291, 0.9452, 0.4291, 0.9257, 0.3451, 0.9257, 0.9775, 0.3451, 0.958, 0.3451, 0.958, 0.4291, 0.9775, 0.4291, 0.3431, 0.7322, 0.3431, 0.8162, 0.3011, 0.8162, 0.2591, 0.8162, 0.2591, 0.7322, 0.7732, 0.9882, 0.7732, 0.9795, 0.6892, 0.9795, 0.6892, 0.9882, 0.9936, 0.08702, 0.9849, 0.08702, 0.9849, 0.171, 0.9936, 0.171, 0.8592, 0.9882, 0.8592, 0.9795, 0.7752, 0.9795, 0.7752, 0.9882, 0.9936, 0.001001, 0.9849, 0.001001, 0.9849, 0.08502, 0.9936, 0.08502, 0.171, 0.3431, 0.001001, 0.3431, 0.001001, 0.2581, 0.001001, 0.173, 0.171, 0.173, 0.171, 0.3006, 0.7409, 0.6569, 0.7376, 0.6569, 0.7376, 0.6657, 0.7409, 0.6657, 0.7356, 0.6569, 0.7322, 0.6569, 0.7322, 0.6657, 0.7356, 0.6657, 0.8592, 0.2141, 0.8592, 0.173, 0.8397, 0.173, 0.8397, 0.2141, 0.7517, 0.6569, 0.7483, 0.6569, 0.7483, 0.6657, 0.7517, 0.6657, 0.6227, 0.6677, 0.6032, 0.6677, 0.6032, 0.6872, 0.6227, 0.6872, 0.7463, 0.6569, 0.7429, 0.6569, 0.7429, 0.6657, 0.7463, 0.6657, 0.8377, 0.2141, 0.8377, 0.173, 0.8182, 0.173, 0.8182, 0.2141, 0.6442, 0.6462, 0.6247, 0.6462, 0.6247, 0.6657, 0.6442, 0.6657, 0.5151, 0.9452, 0.5151, 0.9257, 0.4311, 0.9257, 0.4311, 0.9452, 0.9452, 0.2591, 0.9257, 0.2591, 0.9257, 0.3431, 0.9452, 0.3431, 0.6872, 0.956, 0.6872, 0.9365, 0.6032, 0.9365, 0.6032, 0.956, 0.9237, 0.8612, 0.9042, 0.8612, 0.9042, 0.9452, 0.9237, 0.9452, 0.3861, 0.7429, 0.3773, 0.7429, 0.3773, 0.7517, 0.3861, 0.7517, 0.3753, 0.7429, 0.3666, 0.7429, 0.3666, 0.7517, 0.3753, 0.7517, 0.3861, 0.7322, 0.3773, 0.7322, 0.3773, 0.7409, 0.3861, 0.7409, 0.3753, 0.7322, 0.3666, 0.7322, 0.3666, 0.7409, 0.3753, 0.7409, 0.6227, 0.6462, 0.6032, 0.6462, 0.6032, 0.6657, 0.6227, 0.6657, 0.6872, 0.6677, 0.6677, 0.6677, 0.6677, 0.6872, 0.6872, 0.6872, 0.6657, 0.6677, 0.6462, 0.6677, 0.6462, 0.6872, 0.6657, 0.6872, 0.6872, 0.6462, 0.6677, 0.6462, 0.6677, 0.6657, 0.6872, 0.6657, 0.6657, 0.6462, 0.6462, 0.6462, 0.6462, 0.6657, 0.6657, 0.6657, 0.7302, 0.02251, 0.7107, 0.02251, 0.7107, 0.04201, 0.7302, 0.04201, 0.7087, 0.02251, 0.6892, 0.02251, 0.6892, 0.04201, 0.7087, 0.04201, 0.7302, 0.001001, 0.7107, 0.001001, 0.7107, 0.0205, 0.7302, 0.0205, 0.7087, 0.001001, 0.6892, 0.001001, 0.6892, 0.0205, 0.7087, 0.0205, 0.7732, 0.02251, 0.7537, 0.02251, 0.7537, 0.04201, 0.7732, 0.04201, 0.7517, 0.02251, 0.7322, 0.02251, 0.7322, 0.04201, 0.7517, 0.04201, 0.7732, 0.001001, 0.7537, 0.001001, 0.7537, 0.0205, 0.7732, 0.0205, 0.7517, 0.001001, 0.7322, 0.001001, 0.7322, 0.0205, 0.7517, 0.0205, 0.7302, 0.06552, 0.7107, 0.06552, 0.7107, 0.08502, 0.7302, 0.08502, 0.7194, 0.6462, 0.7107, 0.6462, 0.7107, 0.6657, 0.7194, 0.6657, 0.7087, 0.06552, 0.6892, 0.06552, 0.6892, 0.08502, 0.7087, 0.08502, 0.7302, 0.04401, 0.7107, 0.04401, 0.7107, 0.06352, 0.7302, 0.06352, 0.7087, 0.04401, 0.6892, 0.04401, 0.6892, 0.06352, 0.7087, 0.06352, 0.7087, 0.6677, 0.6999, 0.6677, 0.6999, 0.6872, 0.7087, 0.6872, 0.7732, 0.06552, 0.7537, 0.06552, 0.7537, 0.08502, 0.7732, 0.08502, 0.9547, 0.9022, 0.9377, 0.9022, 0.9257, 0.8902, 0.9257, 0.8732, 0.9377, 0.8612, 0.9547, 0.8612, 0.9667, 0.8732, 0.9667, 0.8902, 0.4291, 0.8377, 0.4291, 0.8182, 0.2591, 0.8182, 0.2591, 0.8377, 0.8807, 0.001001, 0.8612, 0.001001, 0.8612, 0.171, 0.8807, 0.171, 0.4291, 0.8592, 0.4291, 0.8397, 0.2591, 0.8397, 0.2591, 0.8592, 0.8807, 0.173, 0.8612, 0.173, 0.8612, 0.3431, 0.8807, 0.3431, 0.171, 0.8807, 0.171, 0.8612, 0.001001, 0.8612, 0.001001, 0.8807, 0.8807, 0.3451, 0.8612, 0.3451, 0.8612, 0.5151, 0.8807, 0.5151, 0.3431, 0.8807, 0.3431, 0.8612, 0.173, 0.8612, 0.173, 0.8807, 0.8807, 0.5171, 0.8612, 0.5171, 0.8612, 0.6872, 0.8807, 0.6872, 0.5151, 0.8807, 0.5151, 0.8612, 0.3451, 0.8612, 0.3451, 0.8807, 0.8807, 0.6892, 0.8612, 0.6892, 0.8612, 0.8592, 0.8807, 0.8592, 0.6872, 0.8807, 0.6872, 0.8612, 0.5171, 0.8612, 0.5171, 0.8807, 0.9022, 0.3451, 0.8827, 0.3451, 0.8827, 0.5151, 0.9022, 0.5151, 0.171, 0.9022, 0.171, 0.8827, 0.001001, 0.8827, 0.001001, 0.9022, 0.9022, 0.6892, 0.8827, 0.6892, 0.8827, 0.8592, 0.9022, 0.8592, 0.4291, 0.9022, 0.4291, 0.8827, 0.2591, 0.8827, 0.2591, 0.9022, 0.9237, 0.001001, 0.9042, 0.001001, 0.9042, 0.171, 0.9237, 0.171, 0.3646, 0.7644, 0.3558, 0.7644, 0.3558, 0.7732, 0.3646, 0.7732, 0.3538, 0.7644, 0.3451, 0.7644, 0.3451, 0.7732, 0.3538, 0.7732, 0.6979, 0.6677, 0.6892, 0.6677, 0.6892, 0.6872, 0.6979, 0.6872, 0.7302, 0.6677, 0.7214, 0.6677, 0.7214, 0.6872, 0.7302, 0.6872, 0.7517, 0.06552, 0.7322, 0.06552, 0.7322, 0.08502, 0.7517, 0.08502, 0.7194, 0.6677, 0.7107, 0.6677, 0.7107, 0.6872, 0.7194, 0.6872, 0.7517, 0.6032, 0.7429, 0.6032, 0.7429, 0.6227, 0.7517, 0.6227, 0.7409, 0.6032, 0.7322, 0.6032, 0.7322, 0.6227, 0.7409, 0.6227, 0.7732, 0.04401, 0.7537, 0.04401, 0.7537, 0.06352, 0.7732, 0.06352, 0.7517, 0.04401, 0.7322, 0.04401, 0.7322, 0.06352, 0.7517, 0.06352, 0.7732, 0.6032, 0.7644, 0.6032, 0.7644, 0.6227, 0.7732, 0.6227, 0.7302, 0.4526, 0.7107, 0.4526, 0.7107, 0.4721, 0.7302, 0.4721, 0.7087, 0.4526, 0.6892, 0.4526, 0.6892, 0.4721, 0.7087, 0.4721, 0.7302, 0.4311, 0.7107, 0.4311, 0.7107, 0.4506, 0.7302, 0.4506, 0.7087, 0.4311, 0.6892, 0.4311, 0.6892, 0.4506, 0.7087, 0.4506, 0.9667, 0.9332, 0.9547, 0.9452, 0.9377, 0.9452, 0.9257, 0.9332, 0.9257, 0.9162, 0.9377, 0.9042, 0.9547, 0.9042, 0.9667, 0.9162, 0.7732, 0.4526, 0.7537, 0.4526, 0.7537, 0.4721, 0.7732, 0.4721, 0.2281, 0.8592, 0.2161, 0.8472, 0.2161, 0.8302, 0.2281, 0.8182, 0.2451, 0.8182, 0.2571, 0.8302, 0.2571, 0.8472, 0.2451, 0.8592, 0.7517, 0.4526, 0.7322, 0.4526, 0.7322, 0.4721, 0.7517, 0.4721, 0.7732, 0.4311, 0.7537, 0.4311, 0.7537, 0.4506, 0.7732, 0.4506, 0.7517, 0.4311, 0.7322, 0.4311, 0.7322, 0.4506, 0.7517, 0.4506, 0.7302, 0.4956, 0.7107, 0.4956, 0.7107, 0.5151, 0.7302, 0.5151, 0.7087, 0.4956, 0.6892, 0.4956, 0.6892, 0.5151, 0.7087, 0.5151, 0.6462, 0.8302, 0.6582, 0.8182, 0.6752, 0.8182, 0.6872, 0.8302, 0.6872, 0.8472, 0.6752, 0.8592, 0.6582, 0.8592, 0.6462, 0.8472, 0.7302, 0.4741, 0.7107, 0.4741, 0.7107, 0.4936, 0.7302, 0.4936, 0.7087, 0.4741, 0.6892, 0.4741, 0.6892, 0.4936, 0.7087, 0.4936, 0.6442, 0.8472, 0.6321, 0.8592, 0.6152, 0.8592, 0.6032, 0.8472, 0.6032, 0.8302, 0.6152, 0.8182, 0.6321, 0.8182, 0.6442, 0.8302, 0.7732, 0.4956, 0.7537, 0.4956, 0.7537, 0.5151, 0.7732, 0.5151, 0.7517, 0.4956, 0.7322, 0.4956, 0.7322, 0.5151, 0.7517, 0.5151, 0.7732, 0.4741, 0.7537, 0.4741, 0.7537, 0.4936, 0.7732, 0.4936, 0.7517, 0.4741, 0.7322, 0.4741, 0.7322, 0.4936, 0.7517, 0.4936, 0.4721, 0.7107, 0.4526, 0.7107, 0.4526, 0.7302, 0.4721, 0.7302, 0.6582, 0.8162, 0.6462, 0.8042, 0.6462, 0.7872, 0.6582, 0.7752, 0.6752, 0.7752, 0.6872, 0.7872, 0.6872, 0.8042, 0.6752, 0.8162, 0.4506, 0.7107, 0.4311, 0.7107, 0.4311, 0.7302, 0.4506, 0.7302, 0.7624, 0.6227, 0.7624, 0.6032, 0.7537, 0.6032, 0.7537, 0.6227, 0.4721, 0.6892, 0.4526, 0.6892, 0.4526, 0.7087, 0.4721, 0.7087, 0.7517, 0.6247, 0.7429, 0.6247, 0.7429, 0.6442, 0.7517, 0.6442, 0.4506, 0.6892, 0.4311, 0.6892, 0.4311, 0.7087, 0.4506, 0.7087, 0.6032, 0.8042, 0.6032, 0.7872, 0.6152, 0.7752, 0.6321, 0.7752, 0.6442, 0.7872, 0.6442, 0.8042, 0.6321, 0.8162, 0.6152, 0.8162, 0.5151, 0.7107, 0.4956, 0.7107, 0.4956, 0.7302, 0.5151, 0.7302, 0.4936, 0.7107, 0.4741, 0.7107, 0.4741, 0.7302, 0.4936, 0.7302, 0.5151, 0.6892, 0.4956, 0.6892, 0.4956, 0.7087, 0.5151, 0.7087, 0.4936, 0.6892, 0.4741, 0.6892, 0.4741, 0.7087, 0.4936, 0.7087, 0.4721, 0.7537, 0.4526, 0.7537, 0.4526, 0.7732, 0.4721, 0.7732, 0.8182, 0.2281, 0.8302, 0.2161, 0.8472, 0.2161, 0.8592, 0.2281, 0.8592, 0.2451, 0.8472, 0.2571, 0.8302, 0.2571, 0.8182, 0.2451, 0.7752, 0.2451, 0.7752, 0.2281, 0.7872, 0.2161, 0.8042, 0.2161, 0.8162, 0.2281, 0.8162, 0.2451, 0.8042, 0.2571, 0.7872, 0.2571, 0.4506, 0.7537, 0.4311, 0.7537, 0.4311, 0.7732, 0.4506, 0.7732, 0.4721, 0.7322, 0.4526, 0.7322, 0.4526, 0.7517, 0.4721, 0.7517, 0.4506, 0.7322, 0.4311, 0.7322, 0.4311, 0.7517, 0.4506, 0.7517, 0.5151, 0.7537, 0.4956, 0.7537, 0.4956, 0.7732, 0.5151, 0.7732, 0.4936, 0.7537, 0.4741, 0.7537, 0.4741, 0.7732, 0.4936, 0.7732, 0.5151, 0.7322, 0.4956, 0.7322, 0.4956, 0.7517, 0.5151, 0.7517, 0.3646, 0.7537, 0.3558, 0.7537, 0.3558, 0.7624, 0.3646, 0.7624, 0.7409, 0.6442, 0.7409, 0.6247, 0.7322, 0.6247, 0.7322, 0.6442, 0.7732, 0.6247, 0.7644, 0.6247, 0.7644, 0.6442, 0.7732, 0.6442, 0.3538, 0.7537, 0.3451, 0.7537, 0.3451, 0.7624, 0.3538, 0.7624, 0.3861, 0.7644, 0.3773, 0.7644, 0.3773, 0.7732, 0.3861, 0.7732, 0.7624, 0.6442, 0.7624, 0.6247, 0.7537, 0.6247, 0.7537, 0.6442, 0.3753, 0.7644, 0.3666, 0.7644, 0.3666, 0.7732, 0.3753, 0.7732, 0.7087, 0.6032, 0.6999, 0.6032, 0.6999, 0.6227, 0.7087, 0.6227, 0.6979, 0.6032, 0.6892, 0.6032, 0.6892, 0.6227, 0.6979, 0.6227, 0.3861, 0.7537, 0.3773, 0.7537, 0.3773, 0.7624, 0.3861, 0.7624, 0.7302, 0.6227, 0.7302, 0.6032, 0.7214, 0.6032, 0.7214, 0.6227, 0.3753, 0.7537, 0.3666, 0.7537, 0.3666, 0.7624, 0.3753, 0.7624])
me_cube_001.materials.append(mat_material_001)
me_cube_001.use_remesh_preserve_volume = False
me_cube_001.use_remesh_preserve_attributes = False
me_cube_001.use_mirror_vertex_groups = False
me_cube_001.update()

# ---- objects
ob_sun_001 = bpy.data.objects.new('Sun.001', light_sun_001)
ob_sun = bpy.data.objects.new('Sun', light_sun)
ob_cube = bpy.data.objects.new('Cube', me_cube_001)
ob_camera = bpy.data.objects.new('Camera', cam_camera)

# ---- transforms, parenting, visibility, modifiers, constraints
ob_sun_001.location = (-2.225, -7.283, 1.777)
ob_sun_001.rotation_euler = (1.434, -0.0, 0.0)
ob_sun_001.lineart.crease_threshold = 0.0
ob_sun.location = (2.505, -0.8785, 6.495)
ob_sun.lineart.crease_threshold = 0.0
ob_cube.location = (0.0, 0.0, 1.57)
ob_cube.scale = (2.799, 2.799, 2.799)
ob_cube.lineart.crease_threshold = 0.0
ob_camera.location = (7.481, -6.508, 5.344)
ob_camera.rotation_euler = (1.109, 0.0, 0.8149)
ob_camera.lock_rotations_4d = False
ob_camera.empty_display_type = 'ARROWS'
ob_camera.color = (0.0, 0.0, 0.0, 0.0)
ob_camera.display_type = 'WIRE'
ob_camera.lineart.crease_threshold = 0.0

# ---- collection membership
col_collection_1.objects.link(ob_sun_001)
col_collection_1.objects.link(ob_sun)
col_collection_1.objects.link(ob_cube)
col_collection_1.objects.link(ob_camera)

# ---- scene / render settings (as saved in the file)
scene.camera = ob_camera
scene.frame_start = 1; scene.frame_end = 250; scene.frame_set(1)
scene.render.engine = 'CYCLES'
scene.render.resolution_percentage = 50
scene.render.dither_intensity = 0.0
scene.cycles.use_denoising = False
scene.cycles.samples = 128
scene.cycles.sampling_pattern = 'TABULATED_SOBOL'
scene.cycles.use_adaptive_sampling = False
scene.cycles.use_light_tree = False
scene.cycles.blur_glossy = 0.0
scene.cycles.sample_clamp_indirect = 0.0
scene.view_settings.view_transform = 'Standard'
bpy.context.view_layer.update()

